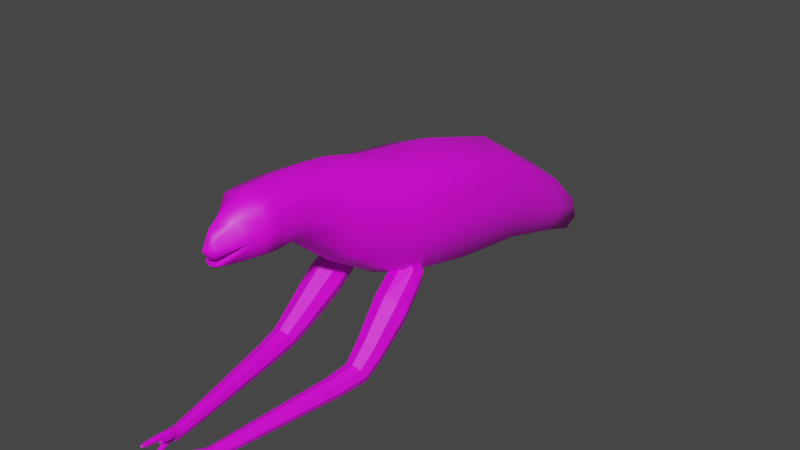 # Source: enemy.blend  (saved by Blender 3.4.6; exported with 4.5.12 LTS)
import bpy
from mathutils import Matrix  # noqa: F401  (used for matrix-valued properties, if any)

bpy.ops.wm.read_factory_settings(use_empty=True)
scene = bpy.context.scene
scene.name = 'Scene'

# ---- collections
col_collection = bpy.data.collections.new('Collection'); scene.collection.children.link(col_collection)

# ---- images (referenced by path relative to the original .blend; pixels are not part of the script)
import os
ASSET_DIR = os.environ.get("B2B_ASSET_DIR", "")  # directory of the original .blend (textures are referenced by path, not embedded)
HERE = os.path.dirname(os.path.abspath(__file__))  # packed textures are extracted next to this script under _unpacked/

def load_image(name, relpath, width, height, colorspace="sRGB"):
    """Load a texture the original file referenced (path relative to the .blend, or extracted next to this script)."""
    p = next((c for c in (os.path.join(HERE, relpath), os.path.join(ASSET_DIR, relpath)) if relpath and os.path.exists(c)), "")
    if p:
        img = bpy.data.images.load(p, check_existing=True)
        img.name = name
    else:  # same state as the original file: an image datablock whose file is absent (Cycles renders it pink)
        img = bpy.data.images.new(name, width, height)
        img.source = "FILE"
        img.filepath = "//" + (relpath or name)
    img.colorspace_settings.name = colorspace
    return img
img_face_png_001 = load_image('face.png.001', 'code/C++/OpenGL/assets/npc/fren/face.png', 1024, 1024, 'sRGB')

# ---- materials (node trees are filled in below, after node groups)
mat_material = bpy.data.materials.new('Material')
mat_material.alpha_threshold = 0.0
mat_material.use_transparent_shadow = False
mat_material.roughness = 0.5
mat_material.line_color = (0.0, 0.0, 0.0, 1.0)

# ---- material node trees
mat_material.use_nodes = True; mat_material.node_tree.nodes.clear()
_N = mat_material.node_tree.nodes; _L = mat_material.node_tree.links
n0 = _N.new('ShaderNodeOutputMaterial'); n0.name = 'Material Output'; n0.location = (300, 300)
n1 = _N.new('ShaderNodeBsdfPrincipled'); n1.name = 'Principled BSDF'; n1.location = (10, 300)
n1.distribution = 'GGX'
n1.subsurface_method = 'RANDOM_WALK_SKIN'
n1.inputs[3].default_value = 1.45
n1.inputs[27].default_value = (0.0, 0.0, 0.0, 1.0)
n1.inputs[28].default_value = 1.0
n2 = _N.new('ShaderNodeTexImage'); n2.name = 'Image Texture'; n2.location = (-280, 280)
n2.image = img_face_png_001
_L.new(n1.outputs[0], n0.inputs[0])
_L.new(n2.outputs[0], n1.inputs[0])
n0.is_active_output = True

# ---- world
world_world = bpy.data.worlds.new('World'); scene.world = world_world
world_world.use_nodes = True; world_world.node_tree.nodes.clear()
_N = world_world.node_tree.nodes; _L = world_world.node_tree.links
n0 = _N.new('ShaderNodeOutputWorld'); n0.name = 'World Output'; n0.location = (300, 300)
n1 = _N.new('ShaderNodeBackground'); n1.name = 'Background'; n1.location = (10, 300)
n1.inputs[0].default_value = (0.05088, 0.05088, 0.05088, 1.0)
_L.new(n1.outputs[0], n0.inputs[0])
n0.is_active_output = True
world_world.color = (0.05088, 0.05088, 0.05088)
world_world.use_sun_shadow = False
world_world.sun_shadow_jitter_overblur = 0.0

# ---- meshes
me_cube = bpy.data.meshes.new('Cube')
me_cube.from_pydata([(1.114, -4.226, -3.077), (1.114, -4.512, -2.474), (0.8638, -2.213, -1.464), (0.8638, -2.544, -0.7696), (1.782, -4.226, -3.077), (1.782, -4.512, -2.474), (1.633, -2.213, -1.464), (1.633, -2.544, -0.7696), (1.119, -5.685, -3.54), (1.119, -5.877, -3.08), (1.624, -5.685, -3.54), (1.624, -5.877, -3.08), (0.6726, -9.068, -3.656), (0.6726, -9.087, -3.338), (1.0, -9.068, -3.656), (1.0, -9.087, -3.338), (0.5698, -10.01, -3.667), (0.5311, -10.05, -3.366), (0.8557, -10.11, -3.377), (0.8392, -10.09, -3.704), (0.5217, -10.08, -3.517), (0.8619, -10.16, -3.542), (0.6861, -10.11, -3.712), (0.6894, -10.13, -3.348), (0.6876, -10.13, -3.531), (0.4368, -10.36, -3.401), (0.4368, -10.35, -3.28), (0.5577, -10.35, -3.28), (0.5577, -10.36, -3.401), (0.7598, -10.46, -3.677), (0.7598, -10.47, -3.797), (0.6388, -10.47, -3.797), (0.6388, -10.46, -3.677), (0.8625, -10.65, -3.352), (0.8625, -10.66, -3.473), (0.7416, -10.65, -3.352), (0.7416, -10.66, -3.473), (0.3843, -10.67, -3.292), (0.3843, -10.66, -3.22), (0.4565, -10.66, -3.22), (0.4565, -10.67, -3.292), (0.6574, -10.79, -3.787), (0.6574, -10.79, -3.858), (0.5853, -10.79, -3.858), (0.5853, -10.79, -3.787), (0.8474, -10.98, -3.359), (0.8474, -10.98, -3.431), (0.7752, -10.98, -3.359), (0.7752, -10.98, -3.431), (0.9159, -3.084, -2.238), (0.9891, -4.369, -2.775), (0.9159, -3.447, -1.476), (0.7424, -2.192, -0.9616), (1.23, -1.983, -1.402), (1.23, -2.402, -0.5215), (1.717, -2.192, -0.9616), (1.759, -3.084, -2.238), (1.759, -3.447, -1.476), (1.907, -4.369, -2.775), (1.448, -4.172, -3.19), (1.448, -4.566, -2.361), (1.024, -5.781, -3.31), (1.718, -5.781, -3.31), (1.371, -5.649, -3.627), (1.371, -5.913, -2.993), (1.202, -4.864, -3.455), (1.202, -5.101, -2.951), (1.76, -4.864, -3.455), (1.76, -5.101, -2.951), (0.6114, -9.079, -3.497), (1.061, -9.079, -3.497), (0.8363, -9.066, -3.715), (0.8363, -9.092, -3.279), (1.313, -7.367, -3.602), (0.8946, -7.367, -3.602), (0.8946, -7.473, -3.21), (1.313, -7.473, -3.21), (0.4971, -10.06, -3.449), (0.8752, -10.09, -3.619), (0.7551, -10.1, -3.737), (0.6157, -10.06, -3.33), (0.5737, -9.851, -3.388), (0.8626, -9.858, -3.389), (0.8605, -9.871, -3.676), (0.5791, -9.861, -3.671), (0.5412, -10.02, -3.598), (0.89, -10.12, -3.462), (0.6338, -10.03, -3.694), (0.7703, -10.11, -3.34), (0.5901, -10.09, -3.543), (0.7822, -10.2, -3.544), (0.6612, -10.11, -3.641), (0.6853, -10.18, -3.42), (0.4141, -10.36, -3.341), (0.4972, -10.35, -3.258), (0.4972, -10.36, -3.423), (0.5803, -10.36, -3.341), (0.4855, -10.18, -3.325), (0.6165, -10.19, -3.323), (0.6159, -10.2, -3.456), (0.4843, -10.19, -3.456), (0.7824, -10.46, -3.737), (0.6993, -10.47, -3.82), (0.6993, -10.45, -3.654), (0.6162, -10.46, -3.737), (0.6796, -10.26, -3.748), (0.6807, -10.26, -3.616), (0.8133, -10.26, -3.616), (0.8107, -10.26, -3.747), (0.8852, -10.65, -3.413), (0.8021, -10.65, -3.33), (0.8021, -10.66, -3.495), (0.719, -10.65, -3.413), (0.8628, -10.37, -3.361), (0.8637, -10.38, -3.492), (0.7313, -10.38, -3.49), (0.731, -10.37, -3.357), (0.3722, -10.69, -3.249), (0.4149, -10.68, -3.207), (0.4149, -10.69, -3.292), (0.4576, -10.69, -3.249), (0.6583, -10.81, -3.829), (0.6156, -10.82, -3.871), (0.6156, -10.81, -3.786), (0.5729, -10.81, -3.829), (0.8549, -11.0, -3.394), (0.8122, -11.0, -3.352), (0.8122, -11.0, -3.437), (0.7695, -11.0, -3.394), (0.7564, -10.87, -3.453), (0.7564, -10.87, -3.351), (0.4996, -10.55, -3.339), (0.398, -10.55, -3.339), (0.7017, -10.67, -3.841), (0.6001, -10.67, -3.841), (0.858, -10.87, -3.351), (0.858, -10.87, -3.453), (0.4996, -10.54, -3.238), (0.6001, -10.66, -3.739), (0.7017, -10.66, -3.739), (0.398, -10.54, -3.238), (0.7515, -3.247, -1.842), (1.19, -1.801, -0.6355), (1.92, -3.247, -1.842), (1.098, -4.982, -3.203), (1.336, -2.996, -2.37), (1.336, -3.498, -1.314), (1.104, -7.348, -3.675), (1.481, -4.82, -3.549), (1.481, -5.145, -2.856), (1.864, -4.982, -3.203), (0.7131, -9.892, -3.338), (0.8161, -7.42, -3.406), (1.104, -7.492, -3.137), (1.391, -7.42, -3.406), (0.5522, -10.18, -3.3), (0.9073, -9.907, -3.534), (0.7136, -9.911, -3.725), (0.5214, -9.896, -3.531), (0.6063, -10.05, -3.624), (0.6557, -10.26, -3.683), (0.8881, -10.37, -3.427), (0.6503, -10.67, -3.86), (0.5493, -10.2, -3.48), (0.6383, -10.2, -3.388), (0.4603, -10.19, -3.391), (0.4483, -10.55, -3.358), (0.8363, -10.26, -3.68), (0.7442, -10.26, -3.772), (0.7475, -10.26, -3.594), (0.7376, -10.87, -3.402), (0.7083, -10.38, -3.422), (0.7975, -10.39, -3.514), (0.7961, -10.36, -3.335), (0.4034, -10.74, -3.235), (0.6035, -10.86, -3.842), (0.814, -11.04, -3.391), (0.8769, -10.87, -3.402), (0.5179, -10.55, -3.288), (0.6503, -10.66, -3.721), (0.8073, -10.87, -3.332), (0.3787, -10.55, -3.288), (0.5807, -10.67, -3.791), (0.8073, -10.88, -3.471), (0.4483, -10.54, -3.219), (0.72, -10.67, -3.791), (1.435, -2.532, -0.9064), (1.435, -2.511, 1.99), (1.389, 2.989, -1.984), (1.389, 3.094, 0.7457), (0.6923, -6.186, 1.502), (0.6923, -6.153, 2.92), (0.8594, 7.422, -3.58), (0.8594, 7.738, -2.5), (0.2102, -8.541, 1.413), (0.1142, -8.65, 2.166), (0.0, 2.969, -2.496), (0.0, 3.114, 1.258), (1.734, 3.042, -0.6193), (1.495, 0.06107, -1.492), (1.495, 0.07693, 1.581), (1.797, -2.522, 0.5417), (0.0, -2.536, -1.449), (0.0, -2.507, 2.533), (0.8705, -6.17, 2.211), (0.0, -6.193, 1.236), (0.0, -6.147, 3.185), (0.9339, -4.457, 2.626), (0.9339, -4.512, 0.2798), (0.0, 7.702, -3.86), (0.0, 8.12, -2.675), (0.9039, 7.911, -3.268), (1.122, 5.737, -2.896), (1.122, 6.019, -1.02), (0.1805, -8.803, 1.531), (0.0, -8.632, 1.323), (0.0, -8.776, 2.47), (0.6961, -7.555, 2.87), (0.6961, -7.492, 1.506), (1.358, 5.911, -1.98), (1.879, 0.069, 0.04464), (0.0, -4.446, 3.066), (0.0, 0.0581, -2.068), (0.0, 0.07991, 2.158), (0.0, -7.59, 3.109), (1.227, -4.484, 1.453), (0.0, -4.523, -0.1601), (0.0, 8.605, -3.745), (0.0, 5.713, -3.257), (0.0, 6.108, -0.7035), (0.0, -8.819, 1.642), (0.9504, -7.544, 2.179), (0.0, -7.499, 1.248), (0.3564, -8.102, 2.554), (0.4796, -8.016, 1.459), (0.0, -8.183, 2.967), (0.7187, -7.884, 2.051), (0.0, -8.065, 1.286), (0.1805, -8.803, 1.705), (0.0, -8.819, 1.469), (1.562, 3.068, 0.06324), (1.616, -2.516, 1.266), (0.7814, -6.162, 2.565), (0.8817, 7.825, -2.884), (0.2562, -8.726, 1.971), (1.24, 5.965, -1.5), (1.687, 0.07297, 0.813), (1.081, -4.471, 2.039), (0.0, 8.363, -3.21), (0.0, -9.024, 1.978), (0.8233, -7.55, 2.524), (0.5154, -8.138, 2.248), (0.6718, -7.938, 1.879), (0.7031, -7.14, 2.917), (0.7031, -7.107, 1.466), (0.0, -7.163, 3.178), (0.944, -7.138, 2.185), (0.0, -7.114, 1.192), (0.8235, -7.139, 2.551), (0.0, -7.884, 1.565), (-1.114, -4.226, -3.077), (-1.114, -4.512, -2.474), (-0.8638, -2.213, -1.464), (-0.8638, -2.544, -0.7696), (-1.782, -4.226, -3.077), (-1.782, -4.512, -2.474), (-1.633, -2.213, -1.464), (-1.633, -2.544, -0.7696), (-1.119, -5.685, -3.54), (-1.119, -5.877, -3.08), (-1.624, -5.685, -3.54), (-1.624, -5.877, -3.08), (-0.6726, -9.068, -3.656), (-0.6726, -9.087, -3.338), (-1.0, -9.068, -3.656), (-1.0, -9.087, -3.338), (-0.5698, -10.01, -3.667), (-0.5311, -10.05, -3.366), (-0.8557, -10.11, -3.377), (-0.8392, -10.09, -3.704), (-0.5217, -10.08, -3.517), (-0.8619, -10.16, -3.542), (-0.6861, -10.11, -3.712), (-0.6894, -10.13, -3.348), (-0.6876, -10.13, -3.531), (-0.4368, -10.36, -3.401), (-0.4368, -10.35, -3.28), (-0.5577, -10.35, -3.28), (-0.5577, -10.36, -3.401), (-0.7598, -10.46, -3.677), (-0.7598, -10.47, -3.797), (-0.6388, -10.47, -3.797), (-0.6388, -10.46, -3.677), (-0.8625, -10.65, -3.352), (-0.8625, -10.66, -3.473), (-0.7416, -10.65, -3.352), (-0.7416, -10.66, -3.473), (-0.3843, -10.67, -3.292), (-0.3843, -10.66, -3.22), (-0.4565, -10.66, -3.22), (-0.4565, -10.67, -3.292), (-0.6574, -10.79, -3.787), (-0.6574, -10.79, -3.858), (-0.5853, -10.79, -3.858), (-0.5853, -10.79, -3.787), (-0.8474, -10.98, -3.359), (-0.8474, -10.98, -3.431), (-0.7752, -10.98, -3.359), (-0.7752, -10.98, -3.431), (-0.9159, -3.084, -2.238), (-0.9891, -4.369, -2.775), (-0.9159, -3.447, -1.476), (-0.7424, -2.192, -0.9616), (-1.23, -1.983, -1.402), (-1.23, -2.402, -0.5215), (-1.717, -2.192, -0.9616), (-1.759, -3.084, -2.238), (-1.759, -3.447, -1.476), (-1.907, -4.369, -2.775), (-1.448, -4.172, -3.19), (-1.448, -4.566, -2.361), (-1.024, -5.781, -3.31), (-1.718, -5.781, -3.31), (-1.371, -5.649, -3.627), (-1.371, -5.913, -2.993), (-1.202, -4.864, -3.455), (-1.202, -5.101, -2.951), (-1.76, -4.864, -3.455), (-1.76, -5.101, -2.951), (-0.6114, -9.079, -3.497), (-1.061, -9.079, -3.497), (-0.8363, -9.066, -3.715), (-0.8363, -9.092, -3.279), (-1.313, -7.367, -3.602), (-0.8946, -7.367, -3.602), (-0.8946, -7.473, -3.21), (-1.313, -7.473, -3.21), (-0.4971, -10.06, -3.449), (-0.8752, -10.09, -3.619), (-0.7551, -10.1, -3.737), (-0.6157, -10.06, -3.33), (-0.5737, -9.851, -3.388), (-0.8626, -9.858, -3.389), (-0.8605, -9.871, -3.676), (-0.5791, -9.861, -3.671), (-0.5412, -10.02, -3.598), (-0.89, -10.12, -3.462), (-0.6338, -10.03, -3.694), (-0.7703, -10.11, -3.34), (-0.5901, -10.09, -3.543), (-0.7822, -10.2, -3.544), (-0.6612, -10.11, -3.641), (-0.6853, -10.18, -3.42), (-0.4141, -10.36, -3.341), (-0.4972, -10.35, -3.258), (-0.4972, -10.36, -3.423), (-0.5803, -10.36, -3.341), (-0.4855, -10.18, -3.325), (-0.6165, -10.19, -3.323), (-0.6159, -10.2, -3.456), (-0.4843, -10.19, -3.456), (-0.7824, -10.46, -3.737), (-0.6993, -10.47, -3.82), (-0.6993, -10.45, -3.654), (-0.6162, -10.46, -3.737), (-0.6796, -10.26, -3.748), (-0.6807, -10.26, -3.616), (-0.8133, -10.26, -3.616), (-0.8107, -10.26, -3.747), (-0.8852, -10.65, -3.413), (-0.8021, -10.65, -3.33), (-0.8021, -10.66, -3.495), (-0.719, -10.65, -3.413), (-0.8628, -10.37, -3.361), (-0.8637, -10.38, -3.492), (-0.7313, -10.38, -3.49), (-0.731, -10.37, -3.357), (-0.3722, -10.69, -3.249), (-0.4149, -10.68, -3.207), (-0.4149, -10.69, -3.292), (-0.4576, -10.69, -3.249), (-0.6583, -10.81, -3.829), (-0.6156, -10.82, -3.871), (-0.6156, -10.81, -3.786), (-0.5729, -10.81, -3.829), (-0.8549, -11.0, -3.394), (-0.8122, -11.0, -3.352), (-0.8122, -11.0, -3.437), (-0.7695, -11.0, -3.394), (-0.7564, -10.87, -3.453), (-0.7564, -10.87, -3.351), (-0.4996, -10.55, -3.339), (-0.398, -10.55, -3.339), (-0.7017, -10.67, -3.841), (-0.6001, -10.67, -3.841), (-0.858, -10.87, -3.351), (-0.858, -10.87, -3.453), (-0.4996, -10.54, -3.238), (-0.6001, -10.66, -3.739), (-0.7017, -10.66, -3.739), (-0.398, -10.54, -3.238), (-0.7515, -3.247, -1.842), (-1.19, -1.801, -0.6355), (-1.92, -3.247, -1.842), (-1.098, -4.982, -3.203), (-1.336, -2.996, -2.37), (-1.336, -3.498, -1.314), (-1.104, -7.348, -3.675), (-1.481, -4.82, -3.549), (-1.481, -5.145, -2.856), (-1.864, -4.982, -3.203), (-0.7131, -9.892, -3.338), (-0.8161, -7.42, -3.406), (-1.104, -7.492, -3.137), (-1.391, -7.42, -3.406), (-0.5522, -10.18, -3.3), (-0.9073, -9.907, -3.534), (-0.7136, -9.911, -3.725), (-0.5214, -9.896, -3.531), (-0.6063, -10.05, -3.624), (-0.6557, -10.26, -3.683), (-0.8881, -10.37, -3.427), (-0.6503, -10.67, -3.86), (-0.5493, -10.2, -3.48), (-0.6383, -10.2, -3.388), (-0.4603, -10.19, -3.391), (-0.4483, -10.55, -3.358), (-0.8363, -10.26, -3.68), (-0.7442, -10.26, -3.772), (-0.7475, -10.26, -3.594), (-0.7376, -10.87, -3.402), (-0.7083, -10.38, -3.422), (-0.7975, -10.39, -3.514), (-0.7961, -10.36, -3.335), (-0.4034, -10.74, -3.235), (-0.6035, -10.86, -3.842), (-0.814, -11.04, -3.391), (-0.8769, -10.87, -3.402), (-0.5179, -10.55, -3.288), (-0.6503, -10.66, -3.721), (-0.8073, -10.87, -3.332), (-0.3787, -10.55, -3.288), (-0.5807, -10.67, -3.791), (-0.8073, -10.88, -3.471), (-0.4483, -10.54, -3.219), (-0.72, -10.67, -3.791), (-1.435, -2.532, -0.9064), (-1.435, -2.511, 1.99), (-1.389, 2.989, -1.984), (-1.389, 3.094, 0.7457), (-0.6923, -6.186, 1.502), (-0.6923, -6.153, 2.92), (-0.8594, 7.422, -3.58), (-0.8594, 7.738, -2.5), (-0.2102, -8.541, 1.413), (-0.1142, -8.65, 2.166), (-1.734, 3.042, -0.6193), (-1.495, 0.06107, -1.492), (-1.495, 0.07693, 1.581), (-1.797, -2.522, 0.5417), (-0.8705, -6.17, 2.211), (-0.9339, -4.457, 2.626), (-0.9339, -4.512, 0.2798), (-0.9039, 7.911, -3.268), (-1.122, 5.737, -2.896), (-1.122, 6.019, -1.02), (-0.1805, -8.803, 1.531), (-0.6961, -7.555, 2.87), (-0.6961, -7.492, 1.506), (-1.358, 5.911, -1.98), (-1.879, 0.069, 0.04464), (-1.227, -4.484, 1.453), (-0.9504, -7.544, 2.179), (-0.3564, -8.102, 2.554), (-0.4796, -8.016, 1.459), (-0.7187, -7.884, 2.051), (-0.1805, -8.803, 1.705), (-1.562, 3.068, 0.06324), (-1.616, -2.516, 1.266), (-0.7814, -6.162, 2.565), (-0.8817, 7.825, -2.884), (-0.2562, -8.726, 1.971), (-1.24, 5.965, -1.5), (-1.687, 0.07297, 0.813), (-1.081, -4.471, 2.039), (-0.8233, -7.55, 2.524), (-0.5154, -8.138, 2.248), (-0.6718, -7.938, 1.879), (-0.7031, -7.14, 2.917), (-0.7031, -7.107, 1.466), (-0.944, -7.138, 2.185), (-0.8235, -7.139, 2.551)], [], [(50, 49, 0), (1, 141, 50), (141, 3, 52), (141, 2, 49), (52, 53, 2), (52, 54, 142), (54, 55, 142), (53, 55, 6), (6, 143, 56), (7, 143, 55), (143, 5, 58), (56, 58, 4), (50, 66, 1), (0, 144, 50), (144, 8, 61), (66, 61, 9), (2, 145, 49), (6, 145, 53), (56, 59, 145), (145, 0, 49), (7, 146, 57), (3, 146, 54), (51, 60, 146), (57, 60, 5), (8, 147, 74), (63, 73, 147), (147, 14, 71), (74, 71, 12), (59, 65, 0), (59, 67, 148), (148, 10, 63), (65, 63, 8), (5, 149, 68), (1, 149, 60), (66, 64, 149), (149, 11, 68), (4, 150, 67), (58, 68, 150), (68, 62, 150), (150, 10, 67), (72, 82, 15), (13, 151, 72), (80, 81, 17), (88, 80, 23), (18, 151, 88), (9, 152, 75), (61, 74, 152), (152, 12, 69), (75, 69, 13), (64, 76, 11), (9, 153, 64), (75, 72, 153), (153, 15, 76), (62, 73, 10), (11, 154, 62), (76, 70, 154), (154, 14, 73), (80, 98, 23), (17, 155, 80), (97, 94, 155), (155, 27, 98), (70, 83, 14), (82, 70, 15), (18, 156, 82), (78, 86, 21), (83, 78, 19), (71, 84, 12), (83, 71, 14), (19, 157, 83), (87, 79, 22), (16, 157, 87), (69, 81, 13), (84, 69, 12), (85, 84, 16), (20, 158, 85), (17, 158, 77), (91, 87, 22), (91, 89, 159), (89, 85, 159), (159, 16, 87), (91, 106, 24), (22, 160, 91), (105, 104, 160), (160, 32, 106), (21, 161, 114), (86, 113, 161), (161, 33, 109), (114, 109, 34), (31, 162, 134), (102, 133, 162), (162, 42, 122), (162, 43, 134), (20, 163, 100), (89, 99, 163), (163, 28, 95), (100, 95, 25), (92, 99, 24), (23, 164, 92), (98, 96, 164), (164, 28, 99), (17, 165, 97), (77, 100, 165), (165, 25, 93), (97, 93, 26), (25, 166, 132), (95, 131, 166), (166, 40, 119), (166, 37, 132), (19, 167, 108), (78, 107, 167), (167, 29, 101), (108, 101, 30), (22, 168, 105), (79, 108, 168), (168, 30, 102), (105, 102, 31), (90, 107, 21), (24, 169, 90), (106, 103, 169), (169, 29, 107), (112, 130, 35), (36, 170, 112), (170, 48, 128), (170, 47, 130), (92, 116, 23), (92, 115, 171), (115, 112, 171), (171, 35, 116), (90, 115, 24), (90, 114, 172), (172, 34, 111), (172, 36, 115), (18, 173, 113), (23, 173, 88), (116, 110, 173), (113, 110, 33), (120, 119, 40), (120, 118, 174), (118, 117, 174), (119, 117, 37), (121, 122, 42), (121, 123, 175), (123, 124, 175), (122, 124, 43), (125, 127, 46), (125, 126, 176), (126, 128, 176), (127, 128, 48), (34, 177, 136), (109, 135, 177), (177, 45, 125), (177, 46, 136), (96, 131, 28), (27, 178, 96), (178, 39, 120), (178, 40, 131), (103, 139, 29), (32, 179, 103), (179, 44, 123), (179, 41, 139), (33, 180, 135), (110, 130, 180), (180, 47, 126), (180, 45, 135), (26, 181, 140), (93, 132, 181), (181, 37, 117), (181, 38, 140), (104, 138, 32), (31, 182, 104), (182, 43, 124), (182, 44, 138), (111, 129, 36), (111, 136, 183), (183, 46, 127), (183, 48, 129), (94, 137, 27), (26, 184, 94), (184, 38, 118), (184, 39, 137), (30, 185, 133), (101, 139, 185), (185, 41, 121), (185, 42, 133), (198, 245, 240), (188, 219, 198), (219, 192, 211), (219, 243, 245), (198, 199, 188), (189, 246, 240), (200, 241, 246), (220, 186, 199), (203, 207, 187), (221, 191, 207), (188, 222, 196), (199, 202, 222), (197, 200, 189), (223, 187, 200), (255, 217, 253), (233, 216, 195), (201, 208, 186), (187, 247, 241), (207, 242, 247), (225, 190, 208), (186, 226, 202), (208, 205, 226), (210, 243, 248), (209, 211, 192), (196, 212, 188), (228, 192, 212), (189, 229, 197), (229, 193, 210), (214, 215, 194), (195, 249, 244), (256, 218, 254), (258, 217, 250), (251, 195, 244), (252, 214, 194), (254, 232, 257), (237, 194, 215), (232, 234, 237), (252, 218, 236), (250, 233, 251), (224, 233, 217), (250, 236, 231), (236, 244, 238), (256, 250, 231), (238, 249, 230), (248, 211, 227), (247, 204, 225), (241, 225, 201), (246, 201, 220), (240, 220, 198), (245, 193, 213), (240, 213, 189), (204, 258, 256), (205, 254, 257), (242, 253, 258), (190, 256, 254), (206, 253, 191), (236, 259, 214), (239, 214, 259), (236, 238, 259), (230, 259, 238), (309, 310, 260), (401, 261, 310), (401, 263, 311), (262, 401, 309), (313, 312, 262), (312, 314, 263), (315, 314, 402), (313, 315, 402), (266, 403, 315), (403, 267, 315), (403, 265, 317), (316, 318, 403), (326, 310, 261), (404, 260, 310), (404, 268, 325), (326, 321, 404), (262, 405, 313), (405, 266, 313), (319, 316, 405), (260, 405, 309), (267, 406, 314), (406, 263, 314), (320, 311, 406), (317, 320, 406), (268, 407, 323), (323, 333, 270), (407, 274, 333), (334, 331, 407), (325, 319, 260), (319, 327, 264), (408, 270, 327), (325, 323, 408), (265, 409, 320), (409, 261, 320), (324, 326, 409), (271, 409, 328), (264, 410, 318), (318, 328, 265), (322, 328, 410), (270, 410, 327), (342, 332, 275), (273, 411, 341), (341, 340, 277), (340, 348, 283), (278, 411, 342), (269, 412, 321), (321, 334, 268), (412, 272, 334), (335, 329, 412), (336, 324, 271), (413, 269, 324), (332, 335, 413), (275, 413, 336), (333, 322, 270), (414, 271, 322), (330, 336, 414), (274, 414, 333), (358, 340, 283), (415, 277, 340), (354, 357, 415), (287, 415, 358), (343, 330, 274), (330, 342, 275), (278, 416, 346), (346, 338, 281), (338, 343, 279), (344, 331, 272), (331, 343, 274), (279, 417, 339), (339, 347, 282), (276, 417, 344), (341, 329, 273), (329, 344, 272), (344, 345, 276), (280, 418, 337), (277, 418, 341), (347, 351, 282), (351, 349, 284), (345, 349, 419), (276, 419, 347), (366, 351, 284), (420, 282, 351), (364, 365, 420), (292, 420, 366), (281, 421, 346), (346, 373, 278), (421, 293, 373), (374, 369, 421), (291, 422, 362), (362, 393, 290), (422, 302, 393), (303, 422, 394), (280, 423, 349), (349, 359, 284), (423, 288, 359), (360, 355, 423), (359, 352, 284), (424, 283, 352), (356, 358, 424), (288, 424, 359), (277, 425, 337), (337, 360, 280), (425, 285, 360), (357, 353, 425), (285, 426, 355), (355, 391, 288), (426, 300, 391), (297, 426, 392), (279, 427, 338), (338, 367, 281), (427, 289, 367), (368, 361, 427), (282, 428, 339), (339, 368, 279), (428, 290, 368), (365, 362, 428), (367, 350, 281), (429, 284, 350), (363, 366, 429), (289, 429, 367), (390, 372, 295), (430, 296, 372), (430, 308, 389), (307, 430, 390), (376, 352, 283), (352, 375, 284), (372, 375, 431), (295, 431, 376), (375, 350, 284), (350, 374, 281), (432, 294, 374), (296, 432, 375), (278, 433, 348), (433, 283, 348), (370, 376, 433), (373, 370, 433), (379, 380, 300), (380, 378, 299), (377, 378, 434), (379, 377, 434), (382, 381, 302), (381, 383, 301), (384, 383, 435), (382, 384, 435), (387, 385, 306), (385, 386, 305), (388, 386, 436), (387, 388, 436), (294, 437, 369), (369, 395, 293), (437, 305, 395), (306, 437, 396), (391, 356, 288), (438, 287, 356), (438, 299, 397), (300, 438, 391), (399, 363, 289), (439, 292, 363), (439, 304, 398), (301, 439, 399), (293, 440, 370), (370, 390, 295), (440, 307, 390), (305, 440, 395), (286, 441, 353), (353, 392, 285), (441, 297, 392), (298, 441, 400), (398, 364, 292), (442, 291, 364), (442, 303, 394), (304, 442, 398), (389, 371, 296), (371, 396, 294), (443, 306, 396), (308, 443, 389), (397, 354, 287), (444, 286, 354), (444, 298, 400), (299, 444, 397), (290, 445, 361), (361, 399, 289), (445, 301, 399), (302, 445, 393), (482, 456, 477), (469, 448, 456), (469, 452, 464), (480, 469, 482), (457, 456, 448), (483, 449, 477), (478, 458, 483), (446, 470, 457), (461, 203, 447), (451, 221, 461), (222, 448, 196), (202, 457, 222), (458, 197, 449), (447, 223, 458), (467, 255, 488), (473, 216, 235), (462, 459, 446), (484, 447, 478), (479, 461, 484), (450, 471, 462), (226, 446, 202), (205, 462, 226), (480, 210, 248), (209, 463, 227), (464, 196, 448), (452, 228, 464), (229, 449, 197), (229, 453, 465), (215, 466, 454), (249, 455, 481), (468, 490, 489), (491, 467, 488), (486, 455, 473), (466, 475, 487), (232, 489, 257), (237, 454, 474), (232, 474, 468), (475, 468, 487), (485, 473, 467), (473, 224, 467), (475, 485, 472), (475, 481, 486), (490, 485, 491), (476, 249, 481), (463, 248, 227), (460, 484, 471), (471, 478, 459), (459, 483, 470), (470, 477, 456), (453, 482, 465), (465, 477, 449), (460, 491, 479), (205, 489, 450), (479, 488, 451), (450, 490, 460), (488, 206, 451), (475, 466, 259), (239, 259, 466), (475, 259, 476), (230, 476, 259), (50, 141, 49), (1, 51, 141), (141, 51, 3), (141, 52, 2), (52, 142, 53), (52, 3, 54), (54, 7, 55), (53, 142, 55), (6, 55, 143), (7, 57, 143), (143, 57, 5), (56, 143, 58), (50, 144, 66), (0, 65, 144), (144, 65, 8), (66, 144, 61), (2, 53, 145), (6, 56, 145), (56, 4, 59), (145, 59, 0), (7, 54, 146), (3, 51, 146), (51, 1, 60), (57, 146, 60), (8, 63, 147), (63, 10, 73), (147, 73, 14), (74, 147, 71), (59, 148, 65), (59, 4, 67), (148, 67, 10), (65, 148, 63), (5, 60, 149), (1, 66, 149), (66, 9, 64), (149, 64, 11), (4, 58, 150), (58, 5, 68), (68, 11, 62), (150, 62, 10), (72, 151, 82), (13, 81, 151), (80, 151, 81), (88, 151, 80), (18, 82, 151), (9, 61, 152), (61, 8, 74), (152, 74, 12), (75, 152, 69), (64, 153, 76), (9, 75, 153), (75, 13, 72), (153, 72, 15), (62, 154, 73), (11, 76, 154), (76, 15, 70), (154, 70, 14), (80, 155, 98), (17, 97, 155), (97, 26, 94), (155, 94, 27), (70, 156, 83), (82, 156, 70), (18, 86, 156), (78, 156, 86), (83, 156, 78), (71, 157, 84), (83, 157, 71), (19, 79, 157), (87, 157, 79), (16, 84, 157), (69, 158, 81), (84, 158, 69), (85, 158, 84), (20, 77, 158), (17, 81, 158), (91, 159, 87), (91, 24, 89), (89, 20, 85), (159, 85, 16), (91, 160, 106), (22, 105, 160), (105, 31, 104), (160, 104, 32), (21, 86, 161), (86, 18, 113), (161, 113, 33), (114, 161, 109), (31, 102, 162), (102, 30, 133), (162, 133, 42), (162, 122, 43), (20, 89, 163), (89, 24, 99), (163, 99, 28), (100, 163, 95), (92, 164, 99), (23, 98, 164), (98, 27, 96), (164, 96, 28), (17, 77, 165), (77, 20, 100), (165, 100, 25), (97, 165, 93), (25, 95, 166), (95, 28, 131), (166, 131, 40), (166, 119, 37), (19, 78, 167), (78, 21, 107), (167, 107, 29), (108, 167, 101), (22, 79, 168), (79, 19, 108), (168, 108, 30), (105, 168, 102), (90, 169, 107), (24, 106, 169), (106, 32, 103), (169, 103, 29), (112, 170, 130), (36, 129, 170), (170, 129, 48), (170, 128, 47), (92, 171, 116), (92, 24, 115), (115, 36, 112), (171, 112, 35), (90, 172, 115), (90, 21, 114), (172, 114, 34), (172, 111, 36), (18, 88, 173), (23, 116, 173), (116, 35, 110), (113, 173, 110), (120, 174, 119), (120, 39, 118), (118, 38, 117), (119, 174, 117), (121, 175, 122), (121, 41, 123), (123, 44, 124), (122, 175, 124), (125, 176, 127), (125, 45, 126), (126, 47, 128), (127, 176, 128), (34, 109, 177), (109, 33, 135), (177, 135, 45), (177, 125, 46), (96, 178, 131), (27, 137, 178), (178, 137, 39), (178, 120, 40), (103, 179, 139), (32, 138, 179), (179, 138, 44), (179, 123, 41), (33, 110, 180), (110, 35, 130), (180, 130, 47), (180, 126, 45), (26, 93, 181), (93, 25, 132), (181, 132, 37), (181, 117, 38), (104, 182, 138), (31, 134, 182), (182, 134, 43), (182, 124, 44), (111, 183, 129), (111, 34, 136), (183, 136, 46), (183, 127, 48), (94, 184, 137), (26, 140, 184), (184, 140, 38), (184, 118, 39), (30, 101, 185), (101, 29, 139), (185, 139, 41), (185, 121, 42), (198, 219, 245), (188, 212, 219), (219, 212, 192), (219, 211, 243), (198, 220, 199), (189, 200, 246), (200, 187, 241), (220, 201, 186), (203, 221, 207), (221, 206, 191), (188, 199, 222), (199, 186, 202), (197, 223, 200), (223, 203, 187), (255, 224, 217), (233, 235, 216), (201, 225, 208), (187, 207, 247), (207, 191, 242), (225, 204, 190), (186, 208, 226), (208, 190, 205), (210, 193, 243), (209, 227, 211), (196, 228, 212), (228, 209, 192), (189, 213, 229), (229, 213, 193), (214, 239, 215), (195, 216, 249), (256, 231, 218), (258, 253, 217), (251, 233, 195), (194, 234, 252), (252, 236, 214), (254, 218, 232), (237, 234, 194), (232, 218, 234), (234, 218, 252), (218, 231, 236), (250, 217, 233), (224, 235, 233), (250, 251, 236), (236, 251, 244), (256, 258, 250), (238, 244, 249), (248, 243, 211), (247, 242, 204), (241, 247, 225), (246, 241, 201), (240, 246, 220), (245, 243, 193), (240, 245, 213), (204, 242, 258), (205, 190, 254), (242, 191, 253), (190, 204, 256), (206, 255, 253), (309, 401, 310), (401, 311, 261), (401, 312, 263), (262, 312, 401), (313, 402, 312), (312, 402, 314), (315, 267, 314), (313, 266, 315), (266, 316, 403), (403, 317, 267), (403, 318, 265), (316, 264, 318), (326, 404, 310), (404, 325, 260), (404, 321, 268), (326, 269, 321), (262, 309, 405), (405, 316, 266), (319, 264, 316), (260, 319, 405), (267, 317, 406), (406, 311, 263), (320, 261, 311), (317, 265, 320), (268, 334, 407), (323, 407, 333), (407, 331, 274), (334, 272, 331), (325, 408, 319), (319, 408, 327), (408, 323, 270), (325, 268, 323), (265, 328, 409), (409, 326, 261), (324, 269, 326), (271, 324, 409), (264, 327, 410), (318, 410, 328), (322, 271, 328), (270, 322, 410), (342, 411, 332), (273, 332, 411), (341, 411, 340), (340, 411, 348), (278, 348, 411), (269, 335, 412), (321, 412, 334), (412, 329, 272), (335, 273, 329), (336, 413, 324), (413, 335, 269), (332, 273, 335), (275, 332, 413), (333, 414, 322), (414, 336, 271), (330, 275, 336), (274, 330, 414), (358, 415, 340), (415, 357, 277), (354, 286, 357), (287, 354, 415), (343, 416, 330), (330, 416, 342), (278, 342, 416), (346, 416, 338), (338, 416, 343), (344, 417, 331), (331, 417, 343), (279, 343, 417), (339, 417, 347), (276, 347, 417), (341, 418, 329), (329, 418, 344), (344, 418, 345), (280, 345, 418), (277, 337, 418), (347, 419, 351), (351, 419, 349), (345, 280, 349), (276, 345, 419), (366, 420, 351), (420, 365, 282), (364, 291, 365), (292, 364, 420), (281, 374, 421), (346, 421, 373), (421, 369, 293), (374, 294, 369), (291, 394, 422), (362, 422, 393), (422, 382, 302), (303, 382, 422), (280, 360, 423), (349, 423, 359), (423, 355, 288), (360, 285, 355), (359, 424, 352), (424, 358, 283), (356, 287, 358), (288, 356, 424), (277, 357, 425), (337, 425, 360), (425, 353, 285), (357, 286, 353), (285, 392, 426), (355, 426, 391), (426, 379, 300), (297, 379, 426), (279, 368, 427), (338, 427, 367), (427, 361, 289), (368, 290, 361), (282, 365, 428), (339, 428, 368), (428, 362, 290), (365, 291, 362), (367, 429, 350), (429, 366, 284), (363, 292, 366), (289, 363, 429), (390, 430, 372), (430, 389, 296), (430, 388, 308), (307, 388, 430), (376, 431, 352), (352, 431, 375), (372, 296, 375), (295, 372, 431), (375, 432, 350), (350, 432, 374), (432, 371, 294), (296, 371, 432), (278, 373, 433), (433, 376, 283), (370, 295, 376), (373, 293, 370), (379, 434, 380), (380, 434, 378), (377, 298, 378), (379, 297, 377), (382, 435, 381), (381, 435, 383), (384, 304, 383), (382, 303, 384), (387, 436, 385), (385, 436, 386), (388, 307, 386), (387, 308, 388), (294, 396, 437), (369, 437, 395), (437, 385, 305), (306, 385, 437), (391, 438, 356), (438, 397, 287), (438, 380, 299), (300, 380, 438), (399, 439, 363), (439, 398, 292), (439, 383, 304), (301, 383, 439), (293, 395, 440), (370, 440, 390), (440, 386, 307), (305, 386, 440), (286, 400, 441), (353, 441, 392), (441, 377, 297), (298, 377, 441), (398, 442, 364), (442, 394, 291), (442, 384, 303), (304, 384, 442), (389, 443, 371), (371, 443, 396), (443, 387, 306), (308, 387, 443), (397, 444, 354), (444, 400, 286), (444, 378, 298), (299, 378, 444), (290, 393, 445), (361, 445, 399), (445, 381, 301), (302, 381, 445), (482, 469, 456), (469, 464, 448), (469, 463, 452), (480, 463, 469), (457, 470, 456), (483, 458, 449), (478, 447, 458), (446, 459, 470), (461, 221, 203), (451, 206, 221), (222, 457, 448), (202, 446, 457), (458, 223, 197), (447, 203, 223), (467, 224, 255), (473, 455, 216), (462, 471, 459), (484, 461, 447), (479, 451, 461), (450, 460, 471), (226, 462, 446), (205, 450, 462), (480, 453, 210), (209, 452, 463), (464, 228, 196), (452, 209, 228), (229, 465, 449), (229, 210, 453), (215, 239, 466), (249, 216, 455), (468, 472, 490), (491, 485, 467), (486, 481, 455), (487, 474, 454), (454, 466, 487), (232, 468, 489), (237, 215, 454), (232, 237, 474), (472, 468, 475), (468, 474, 487), (485, 486, 473), (473, 235, 224), (475, 486, 485), (475, 476, 481), (490, 472, 485), (476, 230, 249), (463, 480, 248), (460, 479, 484), (471, 484, 478), (459, 478, 483), (470, 483, 477), (453, 480, 482), (465, 482, 477), (460, 490, 491), (205, 257, 489), (479, 491, 488), (450, 489, 490), (488, 255, 206)])
me_cube.polygons.foreach_set('use_smooth', [0, 0, 0, 0, 0, 0, 0, 0, 0, 0, 0, 0, 0, 0, 0, 0, 0, 0, 0, 0, 0, 0, 0, 0, 0, 0, 0, 0, 0, 0, 0, 0, 0, 0, 0, 0, 0, 0, 0, 0, 0, 0, 0, 0, 0, 0, 0, 0, 0, 0, 0, 0, 0, 0, 0, 0, 0, 0, 0, 0, 0, 0, 0, 0, 0, 0, 0, 0, 0, 0, 0, 0, 0, 0, 0, 0, 0, 0, 0, 0, 0, 0, 0, 0, 0, 0, 0, 0, 0, 0, 0, 0, 0, 0, 0, 0, 0, 0, 0, 0, 0, 0, 0, 0, 0, 0, 0, 0, 0, 0, 0, 0, 0, 0, 0, 0, 0, 0, 0, 0, 0, 0, 0, 0, 0, 0, 0, 0, 0, 0, 0, 0, 0, 0, 0, 0, 0, 0, 0, 0, 0, 0, 0, 0, 0, 0, 0, 0, 0, 0, 0, 0, 0, 0, 0, 0, 0, 0, 0, 0, 0, 0, 0, 0, 0, 0, 0, 0, 0, 0, 0, 0, 0, 0, 0, 0, 0, 0, 0, 0, 0, 0, 0, 0, 1, 1, 1, 1, 1, 1, 1, 1, 1, 1, 1, 1, 1, 1, 1, 1, 1, 1, 1, 1, 1, 1, 1, 1, 1, 1, 1, 1, 1, 1, 1, 1, 1, 1, 1, 1, 1, 1, 1, 1, 1, 1, 1, 1, 1, 1, 1, 1, 1, 1, 1, 1, 1, 1, 1, 1, 1, 1, 1, 1, 0, 0, 0, 0, 0, 0, 0, 0, 0, 0, 0, 0, 0, 0, 0, 0, 0, 0, 0, 0, 0, 0, 0, 0, 0, 0, 0, 0, 0, 0, 0, 0, 0, 0, 0, 0, 0, 0, 0, 0, 0, 0, 0, 0, 0, 0, 0, 0, 0, 0, 0, 0, 0, 0, 0, 0, 0, 0, 0, 0, 0, 0, 0, 0, 0, 0, 0, 0, 0, 0, 0, 0, 0, 0, 0, 0, 0, 0, 0, 0, 0, 0, 0, 0, 0, 0, 0, 0, 0, 0, 0, 0, 0, 0, 0, 0, 0, 0, 0, 0, 0, 0, 0, 0, 0, 0, 0, 0, 0, 0, 0, 0, 0, 0, 0, 0, 0, 0, 0, 0, 0, 0, 0, 0, 0, 0, 0, 0, 0, 0, 0, 0, 0, 0, 0, 0, 0, 0, 0, 0, 0, 0, 0, 0, 0, 0, 0, 0, 0, 0, 0, 0, 0, 0, 0, 0, 0, 0, 0, 0, 0, 0, 0, 0, 0, 0, 0, 0, 0, 0, 0, 0, 0, 0, 0, 0, 0, 0, 0, 0, 0, 0, 0, 0, 1, 1, 1, 1, 1, 1, 1, 1, 1, 1, 1, 1, 1, 1, 1, 1, 1, 1, 1, 1, 1, 1, 1, 1, 1, 1, 1, 1, 1, 1, 1, 1, 1, 1, 1, 1, 1, 1, 1, 1, 1, 1, 1, 1, 1, 1, 1, 1, 1, 1, 1, 1, 1, 1, 1, 1, 1, 1, 1, 1, 0, 0, 0, 0, 0, 0, 0, 0, 0, 0, 0, 0, 0, 0, 0, 0, 0, 0, 0, 0, 0, 0, 0, 0, 0, 0, 0, 0, 0, 0, 0, 0, 0, 0, 0, 0, 0, 0, 0, 0, 0, 0, 0, 0, 0, 0, 0, 0, 0, 0, 0, 0, 0, 0, 0, 0, 0, 0, 0, 0, 0, 0, 0, 0, 0, 0, 0, 0, 0, 0, 0, 0, 0, 0, 0, 0, 0, 0, 0, 0, 0, 0, 0, 0, 0, 0, 0, 0, 0, 0, 0, 0, 0, 0, 0, 0, 0, 0, 0, 0, 0, 0, 0, 0, 0, 0, 0, 0, 0, 0, 0, 0, 0, 0, 0, 0, 0, 0, 0, 0, 0, 0, 0, 0, 0, 0, 0, 0, 0, 0, 0, 0, 0, 0, 0, 0, 0, 0, 0, 0, 0, 0, 0, 0, 0, 0, 0, 0, 0, 0, 0, 0, 0, 0, 0, 0, 0, 0, 0, 0, 0, 0, 0, 0, 0, 0, 0, 0, 0, 0, 0, 0, 0, 0, 0, 0, 0, 0, 0, 0, 0, 0, 0, 0, 1, 1, 1, 1, 1, 1, 1, 1, 1, 1, 1, 1, 1, 1, 1, 1, 1, 1, 1, 1, 1, 1, 1, 1, 1, 1, 1, 1, 1, 1, 1, 1, 1, 1, 1, 1, 1, 1, 1, 1, 1, 1, 1, 1, 1, 1, 1, 1, 1, 1, 1, 1, 1, 1, 1, 1, 1, 1, 0, 0, 0, 0, 0, 0, 0, 0, 0, 0, 0, 0, 0, 0, 0, 0, 0, 0, 0, 0, 0, 0, 0, 0, 0, 0, 0, 0, 0, 0, 0, 0, 0, 0, 0, 0, 0, 0, 0, 0, 0, 0, 0, 0, 0, 0, 0, 0, 0, 0, 0, 0, 0, 0, 0, 0, 0, 0, 0, 0, 0, 0, 0, 0, 0, 0, 0, 0, 0, 0, 0, 0, 0, 0, 0, 0, 0, 0, 0, 0, 0, 0, 0, 0, 0, 0, 0, 0, 0, 0, 0, 0, 0, 0, 0, 0, 0, 0, 0, 0, 0, 0, 0, 0, 0, 0, 0, 0, 0, 0, 0, 0, 0, 0, 0, 0, 0, 0, 0, 0, 0, 0, 0, 0, 0, 0, 0, 0, 0, 0, 0, 0, 0, 0, 0, 0, 0, 0, 0, 0, 0, 0, 0, 0, 0, 0, 0, 0, 0, 0, 0, 0, 0, 0, 0, 0, 0, 0, 0, 0, 0, 0, 0, 0, 0, 0, 0, 0, 0, 0, 0, 0, 0, 0, 0, 0, 0, 0, 0, 0, 0, 0, 0, 0, 1, 1, 1, 1, 1, 1, 1, 1, 1, 1, 1, 1, 1, 1, 1, 1, 1, 1, 1, 1, 1, 1, 1, 1, 1, 1, 1, 1, 1, 1, 1, 1, 1, 1, 1, 1, 1, 1, 1, 1, 1, 1, 1, 1, 1, 1, 1, 1, 1, 1, 1, 1, 1, 1, 1, 1, 1, 1])
_uv = me_cube.uv_layers.new(name='UVMap')
_uv.uv.foreach_set('vector', [0.5, 0.03472, 0.375, 0.125, 0.375, 0.0, 0.625, 0.0, 0.5, 0.1285, 0.5, 0.03472, 0.5, 0.1285, 0.625, 0.25, 0.5, 0.25, 0.5, 0.1285, 0.375, 0.25, 0.375, 0.125, 0.5, 0.25, 0.375, 0.375, 0.375, 0.25, 0.5, 0.25, 0.625, 0.375, 0.5, 0.375, 0.625, 0.375, 0.5, 0.5, 0.5, 0.375, 0.375, 0.375, 0.5, 0.5, 0.375, 0.5, 0.375, 0.5, 0.5, 0.6198, 0.375, 0.6198, 0.625, 0.5, 0.5, 0.6198, 0.5, 0.5, 0.5, 0.6198, 0.625, 0.7083, 0.5, 0.7083, 0.375, 0.6198, 0.5, 0.7083, 0.375, 0.7083, 0.5, 0.03472, 0.625, 0.0, 0.625, 0.0, 0.375, 0.0, 0.5, 0.003472, 0.5, 0.03472, 0.5, 0.003472, 0.375, 0.0, 0.5, 0.0, 0.625, 0.0, 0.5, 0.0, 0.625, 0.0, 0.125, 0.5, 0.25, 0.6207, 0.125, 0.625, 0.375, 0.5, 0.25, 0.6207, 0.25, 0.5, 0.375, 0.6198, 0.25, 0.7118, 0.25, 0.6207, 0.25, 0.6207, 0.125, 0.75, 0.125, 0.625, 0.625, 0.5, 0.75, 0.6207, 0.625, 0.6198, 0.875, 0.5, 0.75, 0.6207, 0.75, 0.5, 0.875, 0.625, 0.75, 0.7118, 0.75, 0.6207, 0.625, 0.6198, 0.75, 0.7118, 0.625, 0.7083, 0.125, 0.75, 0.25, 0.75, 0.125, 0.75, 0.25, 0.75, 0.375, 0.75, 0.25, 0.75, 0.25, 0.75, 0.375, 0.75, 0.25, 0.75, 0.125, 0.75, 0.25, 0.75, 0.125, 0.75, 0.25, 0.7118, 0.125, 0.75, 0.125, 0.75, 0.25, 0.7118, 0.375, 0.7448, 0.25, 0.7457, 0.25, 0.7457, 0.375, 0.75, 0.25, 0.75, 0.125, 0.75, 0.25, 0.75, 0.125, 0.75, 0.625, 0.7083, 0.75, 0.7457, 0.625, 0.7448, 0.875, 0.75, 0.75, 0.7457, 0.75, 0.7118, 0.875, 0.75, 0.75, 0.75, 0.75, 0.7457, 0.75, 0.7457, 0.625, 0.75, 0.625, 0.7448, 0.375, 0.7083, 0.5, 0.7448, 0.375, 0.7448, 0.5, 0.7083, 0.625, 0.7448, 0.5, 0.7448, 0.625, 0.7448, 0.5, 0.75, 0.5, 0.7448, 0.5, 0.7448, 0.375, 0.75, 0.375, 0.7448, 0.75, 0.75, 0.625, 0.75, 0.625, 0.75, 0.875, 0.75, 0.75, 0.75, 0.75, 0.75, 0.7973, 0.75, 0.875, 0.75, 0.875, 0.75, 0.7027, 0.75, 0.7973, 0.75, 0.75, 0.75, 0.625, 0.75, 0.75, 0.75, 0.7027, 0.75, 0.625, 0.0, 0.5, 0.0, 0.625, 0.0, 0.5, 0.0, 0.375, 0.0, 0.5, 0.0, 0.5, 0.0, 0.375, 0.0, 0.5, 0.0, 0.625, 0.0, 0.5, 0.0, 0.625, 0.0, 0.75, 0.75, 0.625, 0.75, 0.625, 0.75, 0.875, 0.75, 0.75, 0.75, 0.75, 0.75, 0.875, 0.75, 0.75, 0.75, 0.75, 0.75, 0.75, 0.75, 0.625, 0.75, 0.625, 0.75, 0.5, 0.75, 0.375, 0.75, 0.375, 0.75, 0.625, 0.75, 0.5, 0.75, 0.5, 0.75, 0.625, 0.75, 0.5, 0.75, 0.5, 0.75, 0.5, 0.75, 0.375, 0.75, 0.375, 0.75, 0.7973, 0.75, 0.75, 0.75, 0.75, 0.75, 0.875, 0.75, 0.8108, 0.75, 0.7973, 0.75, 0.875, 0.75, 0.8125, 0.75, 0.8108, 0.75, 0.8108, 0.75, 0.75, 0.75, 0.75, 0.75, 0.5, 0.75, 0.375, 0.75, 0.375, 0.75, 0.625, 0.75, 0.5, 0.75, 0.625, 0.75, 0.625, 0.75, 0.5, 0.7502, 0.625, 0.75, 0.4523, 0.7515, 0.5477, 0.7515, 0.5, 0.765, 0.375, 0.75, 0.4523, 0.7515, 0.375, 0.75, 0.25, 0.75, 0.125, 0.75, 0.125, 0.75, 0.375, 0.75, 0.25, 0.75, 0.375, 0.75, 0.375, 0.75, 0.2488, 0.75, 0.375, 0.75, 0.1875, 0.75, 0.2969, 0.75, 0.25, 0.75, 0.125, 0.75, 0.2488, 0.75, 0.1875, 0.75, 0.5, 0.0, 0.625, 0.0, 0.625, 0.0, 0.375, 0.0, 0.5, 0.0, 0.375, 0.0, 0.4375, 0.0, 0.375, 0.0, 0.375, 0.0, 0.5, 0.0, 0.4988, 0.0, 0.4375, 0.0, 0.625, 0.0, 0.4988, 0.0, 0.5469, 0.0, 0.4366, 0.8919, 0.375, 0.9375, 0.375, 0.875, 0.4366, 0.8919, 0.4831, 0.9384, 0.4358, 0.9392, 0.4831, 0.9384, 0.4375, 1.0, 0.4358, 0.9392, 0.4358, 0.9392, 0.375, 1.0, 0.375, 0.9375, 0.4366, 0.8919, 0.4809, 0.8563, 0.5, 0.875, 0.375, 0.875, 0.4353, 0.8746, 0.4366, 0.8919, 0.375, 0.875, 0.4349, 0.8724, 0.4353, 0.8746, 0.4353, 0.8746, 0.4792, 0.8542, 0.4809, 0.8563, 0.5, 0.765, 0.5629, 0.7524, 0.5187, 0.7702, 0.5477, 0.7515, 0.625, 0.75, 0.5629, 0.7524, 0.5629, 0.7524, 0.625, 0.75, 0.5651, 0.7526, 0.5187, 0.7702, 0.5651, 0.7526, 0.5208, 0.7708, 0.25, 0.75, 0.3125, 0.75, 0.25, 0.75, 0.3125, 0.75, 0.375, 0.7504, 0.3125, 0.75, 0.3125, 0.75, 0.375, 0.75, 0.3125, 0.75, 0.3125, 0.75, 0.25, 0.75, 0.25, 0.75, 0.5, 1.0, 0.5004, 0.9397, 0.5, 1.0, 0.4831, 0.9384, 0.5187, 0.8941, 0.5004, 0.9397, 0.5004, 0.9397, 0.5208, 0.8958, 0.5026, 0.9401, 0.5, 1.0, 0.5026, 0.9401, 0.5, 1.0, 0.5634, 0.875, 0.5187, 0.8941, 0.5, 0.875, 0.625, 0.875, 0.5647, 0.8772, 0.5634, 0.875, 0.625, 0.875, 0.5651, 0.8776, 0.5647, 0.8772, 0.5647, 0.8772, 0.5208, 0.8958, 0.5187, 0.8941, 0.625, 0.0, 0.5608, 0.0, 0.625, 0.0, 0.5469, 0.0, 0.5, 0.0, 0.5608, 0.0, 0.5608, 0.0, 0.5, 0.0, 0.5625, 0.0, 0.625, 0.0, 0.5625, 0.0, 0.625, 0.0, 0.5, 1.0, 0.5047, 0.9404, 0.5, 1.0, 0.5026, 0.9401, 0.5226, 0.8976, 0.5047, 0.9404, 0.5047, 0.9404, 0.5313, 0.9063, 0.5209, 0.9415, 0.5047, 0.9404, 0.5, 1.0, 0.5, 1.0, 0.375, 0.75, 0.4371, 0.7524, 0.375, 0.75, 0.4523, 0.7515, 0.4813, 0.7702, 0.4371, 0.7524, 0.4371, 0.7524, 0.4792, 0.7708, 0.4349, 0.7526, 0.375, 0.75, 0.4349, 0.7526, 0.375, 0.75, 0.25, 0.75, 0.3108, 0.75, 0.25, 0.75, 0.2969, 0.75, 0.375, 0.75, 0.3108, 0.75, 0.3108, 0.75, 0.375, 0.75, 0.3125, 0.75, 0.25, 0.75, 0.3125, 0.75, 0.25, 0.75, 0.5, 0.8136, 0.4813, 0.7702, 0.5, 0.765, 0.5, 0.875, 0.4957, 0.8128, 0.5, 0.8136, 0.4809, 0.8563, 0.4948, 0.8125, 0.4957, 0.8128, 0.4957, 0.8128, 0.4792, 0.7708, 0.4813, 0.7702, 0.5651, 0.8724, 0.625, 0.875, 0.625, 0.875, 0.5208, 0.8542, 0.5654, 0.8703, 0.5651, 0.8724, 0.5654, 0.8703, 0.5313, 0.8438, 0.5665, 0.8541, 0.5654, 0.8703, 0.625, 0.875, 0.625, 0.875, 0.5634, 0.875, 0.625, 0.875, 0.625, 0.875, 0.5634, 0.875, 0.5191, 0.8559, 0.5647, 0.8728, 0.5191, 0.8559, 0.5651, 0.8724, 0.5647, 0.8728, 0.5647, 0.8728, 0.625, 0.875, 0.625, 0.875, 0.5, 0.8136, 0.5191, 0.8559, 0.5, 0.875, 0.5, 0.8136, 0.5187, 0.7702, 0.5043, 0.8128, 0.5043, 0.8128, 0.5208, 0.7708, 0.5052, 0.8125, 0.5043, 0.8128, 0.5208, 0.8542, 0.5191, 0.8559, 0.625, 0.75, 0.6892, 0.75, 0.625, 0.75, 0.75, 0.75, 0.6892, 0.75, 0.7027, 0.75, 0.75, 0.75, 0.6875, 0.75, 0.6892, 0.75, 0.625, 0.75, 0.6875, 0.75, 0.625, 0.75, 0.5665, 0.8959, 0.5209, 0.9415, 0.5313, 0.9063, 0.5665, 0.8959, 0.625, 0.9375, 0.565, 0.94, 0.625, 0.9375, 0.5625, 1.0, 0.565, 0.94, 0.5209, 0.9415, 0.5625, 1.0, 0.5, 1.0, 0.4335, 0.7709, 0.375, 0.8125, 0.375, 0.75, 0.4335, 0.7709, 0.4756, 0.8125, 0.4342, 0.8125, 0.4756, 0.8125, 0.4335, 0.8541, 0.4342, 0.8125, 0.375, 0.8125, 0.4335, 0.8541, 0.375, 0.875, 0.5665, 0.7709, 0.5244, 0.8125, 0.5313, 0.7813, 0.5665, 0.7709, 0.625, 0.8125, 0.5658, 0.8125, 0.625, 0.8125, 0.5665, 0.8541, 0.5658, 0.8125, 0.5244, 0.8125, 0.5665, 0.8541, 0.5313, 0.8438, 0.5208, 0.7708, 0.5654, 0.7547, 0.5226, 0.7726, 0.5651, 0.7526, 0.625, 0.7504, 0.5654, 0.7547, 0.5654, 0.7547, 0.625, 0.75, 0.5665, 0.7709, 0.5654, 0.7547, 0.5313, 0.7813, 0.5226, 0.7726, 0.5651, 0.8776, 0.5226, 0.8976, 0.5208, 0.8958, 0.625, 0.875, 0.5654, 0.8797, 0.5651, 0.8776, 0.5654, 0.8797, 0.625, 0.875, 0.5665, 0.8959, 0.5654, 0.8797, 0.5313, 0.9063, 0.5226, 0.8976, 0.4948, 0.8125, 0.4774, 0.7726, 0.4792, 0.7708, 0.4792, 0.8542, 0.4924, 0.8125, 0.4948, 0.8125, 0.4924, 0.8125, 0.4688, 0.8438, 0.4756, 0.8125, 0.4924, 0.8125, 0.4688, 0.7812, 0.4774, 0.7726, 0.625, 0.75, 0.6875, 0.75, 0.625, 0.7504, 0.6875, 0.75, 0.75, 0.75, 0.6875, 0.75, 0.6875, 0.75, 0.75, 0.75, 0.6875, 0.75, 0.6875, 0.75, 0.625, 0.75, 0.625, 0.7504, 0.625, 0.0, 0.5625, 0.0, 0.625, 0.0, 0.5625, 0.0, 0.5, 0.0, 0.5625, 0.0, 0.5625, 0.0, 0.5, 0.0, 0.5625, 0.0, 0.5625, 0.0, 0.625, 0.0, 0.625, 0.0, 0.4349, 0.8724, 0.4774, 0.8524, 0.4792, 0.8542, 0.375, 0.875, 0.4346, 0.8703, 0.4349, 0.8724, 0.4346, 0.8703, 0.375, 0.875, 0.4335, 0.8541, 0.4346, 0.8703, 0.4688, 0.8438, 0.4774, 0.8524, 0.5052, 0.8125, 0.5226, 0.8524, 0.5208, 0.8542, 0.5052, 0.8125, 0.5226, 0.7726, 0.5076, 0.8125, 0.5076, 0.8125, 0.5313, 0.7813, 0.5244, 0.8125, 0.5076, 0.8125, 0.5313, 0.8438, 0.5226, 0.8524, 0.8125, 0.75, 0.75, 0.75, 0.75, 0.75, 0.875, 0.75, 0.8125, 0.75, 0.8125, 0.75, 0.8125, 0.75, 0.875, 0.75, 0.8125, 0.75, 0.8125, 0.75, 0.75, 0.75, 0.75, 0.75, 0.375, 0.75, 0.4346, 0.7547, 0.375, 0.7504, 0.4349, 0.7526, 0.4774, 0.7726, 0.4346, 0.7547, 0.4346, 0.7547, 0.4688, 0.7812, 0.4335, 0.7709, 0.4346, 0.7547, 0.375, 0.75, 0.375, 0.7504, 0.5, 0.5417, 0.5625, 0.503, 0.5625, 0.5417, 0.375, 0.5417, 0.5, 0.5017, 0.5, 0.5417, 0.5, 0.5017, 0.375, 0.5, 0.5, 0.4653, 0.5, 0.5017, 0.5625, 0.4826, 0.5625, 0.503, 0.5, 0.5417, 0.375, 0.625, 0.375, 0.5417, 0.625, 0.5417, 0.5625, 0.625, 0.5625, 0.5417, 0.625, 0.625, 0.5625, 0.7083, 0.5625, 0.625, 0.5, 0.625, 0.375, 0.7083, 0.375, 0.625, 0.75, 0.7118, 0.625, 0.7448, 0.625, 0.7083, 0.5337, 0.08781, 0.514, 0.1867, 0.5111, 0.08057, 0.375, 0.5417, 0.25, 0.625, 0.25, 0.5382, 0.375, 0.625, 0.25, 0.7118, 0.25, 0.625, 0.75, 0.5382, 0.625, 0.625, 0.625, 0.5417, 0.75, 0.625, 0.625, 0.7083, 0.625, 0.625, 0.5286, 0.2497, 0.5116, 0.2689, 0.5127, 0.2448, 0.6016, 0.5221, 0.4993, 0.3884, 0.5235, 0.3906, 0.5, 0.7083, 0.375, 0.7448, 0.375, 0.7083, 0.625, 0.7083, 0.5625, 0.7448, 0.5625, 0.7083, 0.5111, 0.08057, 0.5057, 0.1854, 0.4978, 0.07636, 0.4848, 0.07154, 0.4795, 0.1832, 0.4603, 0.06378, 0.375, 0.7083, 0.25, 0.7457, 0.25, 0.7118, 0.4603, 0.06378, 0.4627, 0.191, 0.4387, 0.07973, 0.625, 0.375, 0.5625, 0.4826, 0.5625, 0.375, 0.375, 0.375, 0.5, 0.4653, 0.375, 0.5, 0.25, 0.5382, 0.375, 0.5043, 0.375, 0.5417, 0.25, 0.5043, 0.375, 0.5, 0.375, 0.5043, 0.625, 0.5417, 0.75, 0.5043, 0.75, 0.5382, 0.75, 0.5043, 0.625, 0.5, 0.75, 0.5, 0.6382, 0.3142, 0.507, 0.2287, 0.6066, 0.2683, 0.6234, 0.4785, 0.4939, 0.3826, 0.6308, 0.3964, 0.4962, 0.244, 0.4809, 0.2645, 0.4801, 0.242, 0.5045, 0.2442, 0.5116, 0.2689, 0.5038, 0.2681, 0.6459, 0.5581, 0.4212, 0.493, 0.4208, 0.4246, 0.7307, 0.4316, 0.4869, 0.3112, 0.5639, 0.2952, 0.4801, 0.242, 0.465, 0.2685, 0.4639, 0.2457, 0.7, 0.1692, 0.5639, 0.2952, 0.5386, 0.1711, 0.8614, 0.1673, 0.7126, 0.3367, 0.7, 0.1692, 0.7307, 0.4316, 0.8614, 0.3783, 0.7453, 0.452, 0.871, 0.6915, 0.6475, 0.6519, 0.6459, 0.5581, 0.5351, 0.6219, 0.6016, 0.5221, 0.6798, 0.6536, 0.871, 0.6915, 0.7472, 0.5139, 0.8683, 0.5724, 0.7472, 0.5139, 0.4208, 0.4246, 0.4205, 0.3562, 0.4962, 0.244, 0.5038, 0.2681, 0.496, 0.2676, 0.6382, 0.3142, 0.4939, 0.3826, 0.5015, 0.2835, 0.5625, 0.375, 0.5, 0.4653, 0.5, 0.375, 0.4978, 0.07636, 0.4973, 0.1841, 0.4848, 0.07154, 0.5625, 0.7083, 0.5, 0.7448, 0.5, 0.7083, 0.5625, 0.625, 0.5, 0.7083, 0.5, 0.625, 0.5625, 0.5417, 0.5, 0.625, 0.5, 0.5417, 0.5625, 0.503, 0.625, 0.5, 0.625, 0.5043, 0.5625, 0.5417, 0.625, 0.5043, 0.625, 0.5417, 0.4973, 0.1841, 0.5045, 0.2442, 0.4962, 0.244, 0.4627, 0.191, 0.4801, 0.242, 0.4639, 0.2457, 0.5057, 0.1854, 0.5127, 0.2448, 0.5045, 0.2442, 0.4795, 0.1832, 0.4962, 0.244, 0.4801, 0.242, 0.5303, 0.1901, 0.5127, 0.2448, 0.514, 0.1867, 0.7453, 0.452, 0.0, 0.0, 0.4869, 0.3112, 0.5015, 0.2835, 0.4869, 0.3112, 0.0, 0.0, 0.7453, 0.452, 0.4205, 0.3562, 0.0, 0.0, 0.5015, 0.2835, 0.0, 0.0, 0.4205, 0.3562, 0.375, 0.125, 0.5, 0.03472, 0.375, 0.0, 0.5, 0.1285, 0.625, 0.0, 0.5, 0.03472, 0.5, 0.1285, 0.625, 0.25, 0.625, 0.125, 0.375, 0.25, 0.5, 0.1285, 0.375, 0.125, 0.375, 0.375, 0.5, 0.25, 0.375, 0.25, 0.5, 0.25, 0.625, 0.375, 0.625, 0.25, 0.5, 0.5, 0.625, 0.375, 0.5, 0.375, 0.375, 0.375, 0.5, 0.5, 0.5, 0.375, 0.375, 0.5, 0.5, 0.6198, 0.5, 0.5, 0.5, 0.6198, 0.625, 0.5, 0.5, 0.5, 0.5, 0.6198, 0.625, 0.7083, 0.625, 0.6198, 0.375, 0.6198, 0.5, 0.7083, 0.5, 0.6198, 0.625, 0.0, 0.5, 0.03472, 0.625, 0.0, 0.5, 0.003472, 0.375, 0.0, 0.5, 0.03472, 0.5, 0.003472, 0.375, 0.0, 0.375, 0.0, 0.625, 0.0, 0.5, 0.0, 0.5, 0.003472, 0.125, 0.5, 0.25, 0.6207, 0.25, 0.5, 0.25, 0.6207, 0.375, 0.5, 0.25, 0.5, 0.25, 0.7118, 0.375, 0.6198, 0.25, 0.6207, 0.125, 0.75, 0.25, 0.6207, 0.125, 0.625, 0.625, 0.5, 0.75, 0.6207, 0.75, 0.5, 0.75, 0.6207, 0.875, 0.5, 0.75, 0.5, 0.75, 0.7118, 0.875, 0.625, 0.75, 0.6207, 0.625, 0.6198, 0.75, 0.7118, 0.75, 0.6207, 0.125, 0.75, 0.25, 0.75, 0.25, 0.75, 0.25, 0.75, 0.375, 0.75, 0.375, 0.75, 0.25, 0.75, 0.375, 0.75, 0.375, 0.75, 0.125, 0.75, 0.25, 0.75, 0.25, 0.75, 0.125, 0.75, 0.25, 0.7118, 0.125, 0.75, 0.25, 0.7118, 0.375, 0.7448, 0.375, 0.7083, 0.25, 0.7457, 0.375, 0.75, 0.375, 0.7448, 0.125, 0.75, 0.25, 0.75, 0.25, 0.7457, 0.625, 0.7083, 0.75, 0.7457, 0.75, 0.7118, 0.75, 0.7457, 0.875, 0.75, 0.75, 0.7118, 0.75, 0.75, 0.875, 0.75, 0.75, 0.7457, 0.625, 0.75, 0.75, 0.7457, 0.625, 0.7448, 0.375, 0.7083, 0.5, 0.7448, 0.5, 0.7083, 0.5, 0.7083, 0.625, 0.7448, 0.625, 0.7083, 0.5, 0.75, 0.625, 0.7448, 0.5, 0.7448, 0.375, 0.75, 0.5, 0.7448, 0.375, 0.7448, 0.625, 0.75, 0.75, 0.75, 0.625, 0.75, 0.875, 0.75, 0.75, 0.75, 0.875, 0.75, 0.875, 0.75, 0.7973, 0.75, 0.875, 0.75, 0.7973, 0.75, 0.7027, 0.75, 0.75, 0.75, 0.625, 0.75, 0.75, 0.75, 0.625, 0.75, 0.625, 0.0, 0.5, 0.0, 0.5, 0.0, 0.5, 0.0, 0.375, 0.0, 0.375, 0.0, 0.5, 0.0, 0.375, 0.0, 0.375, 0.0, 0.625, 0.0, 0.5, 0.0, 0.5, 0.0, 0.625, 0.75, 0.75, 0.75, 0.625, 0.75, 0.75, 0.75, 0.875, 0.75, 0.75, 0.75, 0.75, 0.75, 0.875, 0.75, 0.75, 0.75, 0.625, 0.75, 0.75, 0.75, 0.625, 0.75, 0.375, 0.75, 0.5, 0.75, 0.375, 0.75, 0.5, 0.75, 0.625, 0.75, 0.5, 0.75, 0.5, 0.75, 0.625, 0.75, 0.5, 0.75, 0.375, 0.75, 0.5, 0.75, 0.375, 0.75, 0.75, 0.75, 0.7973, 0.75, 0.75, 0.75, 0.8108, 0.75, 0.875, 0.75, 0.7973, 0.75, 0.8125, 0.75, 0.875, 0.75, 0.8108, 0.75, 0.75, 0.75, 0.8108, 0.75, 0.75, 0.75, 0.375, 0.75, 0.5, 0.75, 0.375, 0.75, 0.5, 0.75, 0.625, 0.75, 0.625, 0.75, 0.625, 0.75, 0.5, 0.7502, 0.5477, 0.7515, 0.5477, 0.7515, 0.4523, 0.7515, 0.5, 0.765, 0.4523, 0.7515, 0.375, 0.75, 0.375, 0.75, 0.125, 0.75, 0.25, 0.75, 0.125, 0.75, 0.25, 0.75, 0.375, 0.75, 0.375, 0.75, 0.375, 0.75, 0.2488, 0.75, 0.2969, 0.75, 0.2969, 0.75, 0.1875, 0.75, 0.25, 0.75, 0.125, 0.75, 0.2488, 0.75, 0.125, 0.75, 0.625, 0.0, 0.5, 0.0, 0.625, 0.0, 0.5, 0.0, 0.375, 0.0, 0.375, 0.0, 0.375, 0.0, 0.4375, 0.0, 0.375, 0.0, 0.5, 0.0, 0.4988, 0.0, 0.5469, 0.0, 0.625, 0.0, 0.4988, 0.0, 0.625, 0.0, 0.375, 0.9375, 0.4366, 0.8919, 0.375, 0.875, 0.4366, 0.8919, 0.4831, 0.9384, 0.5, 0.875, 0.4375, 1.0, 0.4831, 0.9384, 0.4358, 0.9392, 0.375, 1.0, 0.4358, 0.9392, 0.375, 0.9375, 0.4809, 0.8563, 0.4366, 0.8919, 0.5, 0.875, 0.4353, 0.8746, 0.375, 0.875, 0.4366, 0.8919, 0.4349, 0.8724, 0.375, 0.875, 0.4353, 0.8746, 0.4792, 0.8542, 0.4353, 0.8746, 0.4809, 0.8563, 0.5, 0.765, 0.5629, 0.7524, 0.5477, 0.7515, 0.5477, 0.7515, 0.625, 0.75, 0.625, 0.75, 0.5629, 0.7524, 0.625, 0.75, 0.625, 0.75, 0.5187, 0.7702, 0.5651, 0.7526, 0.5629, 0.7524, 0.25, 0.75, 0.3125, 0.75, 0.3125, 0.75, 0.3125, 0.75, 0.375, 0.7504, 0.375, 0.75, 0.3125, 0.75, 0.375, 0.75, 0.375, 0.7504, 0.25, 0.75, 0.3125, 0.75, 0.25, 0.75, 0.5, 1.0, 0.5004, 0.9397, 0.4831, 0.9384, 0.4831, 0.9384, 0.5187, 0.8941, 0.5, 0.875, 0.5004, 0.9397, 0.5208, 0.8958, 0.5187, 0.8941, 0.5, 1.0, 0.5026, 0.9401, 0.5004, 0.9397, 0.5187, 0.8941, 0.5634, 0.875, 0.5, 0.875, 0.5647, 0.8772, 0.625, 0.875, 0.5634, 0.875, 0.5651, 0.8776, 0.625, 0.875, 0.5647, 0.8772, 0.5208, 0.8958, 0.5647, 0.8772, 0.5187, 0.8941, 0.625, 0.0, 0.5608, 0.0, 0.5469, 0.0, 0.5469, 0.0, 0.5, 0.0, 0.5, 0.0, 0.5608, 0.0, 0.5, 0.0, 0.5, 0.0, 0.625, 0.0, 0.5625, 0.0, 0.5608, 0.0, 0.5, 1.0, 0.5047, 0.9404, 0.5026, 0.9401, 0.5026, 0.9401, 0.5226, 0.8976, 0.5208, 0.8958, 0.5047, 0.9404, 0.5313, 0.9063, 0.5226, 0.8976, 0.5, 1.0, 0.5047, 0.9404, 0.5, 1.0, 0.375, 0.75, 0.4371, 0.7524, 0.4523, 0.7515, 0.4523, 0.7515, 0.4813, 0.7702, 0.5, 0.765, 0.4371, 0.7524, 0.4792, 0.7708, 0.4813, 0.7702, 0.375, 0.75, 0.4349, 0.7526, 0.4371, 0.7524, 0.25, 0.75, 0.3108, 0.75, 0.2969, 0.75, 0.2969, 0.75, 0.375, 0.75, 0.375, 0.75, 0.3108, 0.75, 0.375, 0.75, 0.375, 0.75, 0.25, 0.75, 0.3125, 0.75, 0.3108, 0.75, 0.4813, 0.7702, 0.5, 0.8136, 0.5, 0.765, 0.4957, 0.8128, 0.5, 0.875, 0.5, 0.8136, 0.4948, 0.8125, 0.4809, 0.8563, 0.4957, 0.8128, 0.4792, 0.7708, 0.4957, 0.8128, 0.4813, 0.7702, 0.625, 0.875, 0.5651, 0.8724, 0.625, 0.875, 0.5654, 0.8703, 0.5208, 0.8542, 0.5651, 0.8724, 0.5654, 0.8703, 0.5313, 0.8438, 0.5226, 0.8524, 0.625, 0.875, 0.5654, 0.8703, 0.625, 0.875, 0.625, 0.875, 0.5634, 0.875, 0.625, 0.875, 0.5634, 0.875, 0.5191, 0.8559, 0.5, 0.875, 0.5651, 0.8724, 0.5191, 0.8559, 0.5647, 0.8728, 0.625, 0.875, 0.5647, 0.8728, 0.625, 0.875, 0.5191, 0.8559, 0.5, 0.8136, 0.5, 0.875, 0.5, 0.8136, 0.5187, 0.7702, 0.5, 0.765, 0.5043, 0.8128, 0.5208, 0.7708, 0.5187, 0.7702, 0.5208, 0.8542, 0.5043, 0.8128, 0.5191, 0.8559, 0.625, 0.75, 0.6892, 0.75, 0.7027, 0.75, 0.6892, 0.75, 0.75, 0.75, 0.7027, 0.75, 0.6875, 0.75, 0.75, 0.75, 0.6892, 0.75, 0.625, 0.75, 0.6875, 0.75, 0.6892, 0.75, 0.5209, 0.9415, 0.5665, 0.8959, 0.5313, 0.9063, 0.5665, 0.8959, 0.625, 0.9375, 0.625, 0.875, 0.5625, 1.0, 0.625, 0.9375, 0.565, 0.94, 0.5209, 0.9415, 0.5625, 1.0, 0.565, 0.94, 0.375, 0.8125, 0.4335, 0.7709, 0.375, 0.75, 0.4335, 0.7709, 0.4756, 0.8125, 0.4688, 0.7812, 0.4335, 0.8541, 0.4756, 0.8125, 0.4342, 0.8125, 0.375, 0.8125, 0.4335, 0.8541, 0.4342, 0.8125, 0.5244, 0.8125, 0.5665, 0.7709, 0.5313, 0.7813, 0.5665, 0.7709, 0.625, 0.8125, 0.625, 0.75, 0.5665, 0.8541, 0.625, 0.8125, 0.5658, 0.8125, 0.5244, 0.8125, 0.5665, 0.8541, 0.5658, 0.8125, 0.5208, 0.7708, 0.5654, 0.7547, 0.5651, 0.7526, 0.5651, 0.7526, 0.625, 0.7504, 0.625, 0.75, 0.5654, 0.7547, 0.625, 0.75, 0.625, 0.7504, 0.5313, 0.7813, 0.5654, 0.7547, 0.5226, 0.7726, 0.5226, 0.8976, 0.5651, 0.8776, 0.5208, 0.8958, 0.5654, 0.8797, 0.625, 0.875, 0.5651, 0.8776, 0.5654, 0.8797, 0.625, 0.875, 0.625, 0.875, 0.5313, 0.9063, 0.5654, 0.8797, 0.5226, 0.8976, 0.4774, 0.7726, 0.4948, 0.8125, 0.4792, 0.7708, 0.4924, 0.8125, 0.4792, 0.8542, 0.4948, 0.8125, 0.4924, 0.8125, 0.4688, 0.8438, 0.4774, 0.8524, 0.4688, 0.7812, 0.4924, 0.8125, 0.4774, 0.7726, 0.625, 0.75, 0.6875, 0.75, 0.6875, 0.75, 0.6875, 0.75, 0.75, 0.75, 0.75, 0.75, 0.6875, 0.75, 0.75, 0.75, 0.75, 0.75, 0.625, 0.75, 0.6875, 0.75, 0.625, 0.7504, 0.625, 0.0, 0.5625, 0.0, 0.5625, 0.0, 0.5625, 0.0, 0.5, 0.0, 0.5, 0.0, 0.5625, 0.0, 0.5, 0.0, 0.5, 0.0, 0.625, 0.0, 0.5625, 0.0, 0.625, 0.0, 0.4774, 0.8524, 0.4349, 0.8724, 0.4792, 0.8542, 0.4346, 0.8703, 0.375, 0.875, 0.4349, 0.8724, 0.4346, 0.8703, 0.375, 0.875, 0.375, 0.875, 0.4688, 0.8438, 0.4346, 0.8703, 0.4774, 0.8524, 0.5226, 0.8524, 0.5052, 0.8125, 0.5208, 0.8542, 0.5052, 0.8125, 0.5226, 0.7726, 0.5208, 0.7708, 0.5076, 0.8125, 0.5313, 0.7813, 0.5226, 0.7726, 0.5313, 0.8438, 0.5076, 0.8125, 0.5226, 0.8524, 0.75, 0.75, 0.8125, 0.75, 0.75, 0.75, 0.8125, 0.75, 0.875, 0.75, 0.8125, 0.75, 0.8125, 0.75, 0.875, 0.75, 0.875, 0.75, 0.75, 0.75, 0.8125, 0.75, 0.75, 0.75, 0.375, 0.75, 0.4346, 0.7547, 0.4349, 0.7526, 0.4349, 0.7526, 0.4774, 0.7726, 0.4792, 0.7708, 0.4346, 0.7547, 0.4688, 0.7812, 0.4774, 0.7726, 0.375, 0.75, 0.4346, 0.7547, 0.375, 0.7504, 0.5625, 0.503, 0.5, 0.5417, 0.5625, 0.5417, 0.5, 0.5017, 0.375, 0.5417, 0.5, 0.5417, 0.5, 0.5017, 0.375, 0.5, 0.375, 0.5043, 0.5625, 0.4826, 0.5, 0.5017, 0.5625, 0.503, 0.375, 0.625, 0.5, 0.5417, 0.375, 0.5417, 0.5625, 0.625, 0.625, 0.5417, 0.5625, 0.5417, 0.5625, 0.7083, 0.625, 0.625, 0.5625, 0.625, 0.375, 0.7083, 0.5, 0.625, 0.375, 0.625, 0.625, 0.7448, 0.75, 0.7118, 0.625, 0.7083, 0.514, 0.1867, 0.5337, 0.08781, 0.5111, 0.08057, 0.25, 0.625, 0.375, 0.5417, 0.25, 0.5382, 0.25, 0.7118, 0.375, 0.625, 0.25, 0.625, 0.625, 0.625, 0.75, 0.5382, 0.625, 0.5417, 0.625, 0.7083, 0.75, 0.625, 0.625, 0.625, 0.5116, 0.2689, 0.5286, 0.2497, 0.5127, 0.2448, 0.6016, 0.5221, 0.4993, 0.3884, 0.5172, 0.5051, 0.375, 0.7448, 0.5, 0.7083, 0.375, 0.7083, 0.5625, 0.7448, 0.625, 0.7083, 0.5625, 0.7083, 0.5057, 0.1854, 0.5111, 0.08057, 0.4978, 0.07636, 0.4795, 0.1832, 0.4848, 0.07154, 0.4603, 0.06378, 0.25, 0.7457, 0.375, 0.7083, 0.25, 0.7118, 0.4627, 0.191, 0.4603, 0.06378, 0.4387, 0.07973, 0.5625, 0.4826, 0.625, 0.375, 0.5625, 0.375, 0.375, 0.375, 0.5, 0.4653, 0.5, 0.375, 0.375, 0.5043, 0.25, 0.5382, 0.375, 0.5417, 0.375, 0.5, 0.25, 0.5043, 0.375, 0.5043, 0.75, 0.5043, 0.625, 0.5417, 0.75, 0.5382, 0.75, 0.5043, 0.625, 0.5, 0.625, 0.5043, 0.507, 0.2287, 0.6382, 0.3142, 0.6066, 0.2683, 0.4939, 0.3826, 0.6234, 0.4785, 0.6308, 0.3964, 0.4809, 0.2645, 0.4962, 0.244, 0.4801, 0.242, 0.5045, 0.2442, 0.5116, 0.2689, 0.5127, 0.2448, 0.6459, 0.5581, 0.4212, 0.493, 0.6475, 0.6519, 0.4869, 0.3112, 0.7453, 0.452, 0.7307, 0.4316, 0.465, 0.2685, 0.4801, 0.242, 0.4639, 0.2457, 0.7, 0.1692, 0.5639, 0.2952, 0.7126, 0.3367, 0.8614, 0.1673, 0.7126, 0.3367, 0.8614, 0.3783, 0.7453, 0.452, 0.8614, 0.3783, 0.7307, 0.4316, 0.871, 0.6915, 0.6475, 0.6519, 0.8738, 0.8107, 0.6016, 0.5221, 0.5351, 0.6219, 0.6798, 0.6536, 0.7472, 0.5139, 0.871, 0.6915, 0.8683, 0.5724, 0.7472, 0.5139, 0.4208, 0.4246, 0.6459, 0.5581, 0.4962, 0.244, 0.5038, 0.2681, 0.5045, 0.2442, 0.6382, 0.3142, 0.4939, 0.3826, 0.6308, 0.3964, 0.5, 0.4653, 0.5625, 0.375, 0.5, 0.375, 0.4973, 0.1841, 0.4978, 0.07636, 0.4848, 0.07154, 0.5, 0.7448, 0.5625, 0.7083, 0.5, 0.7083, 0.5, 0.7083, 0.5625, 0.625, 0.5, 0.625, 0.5, 0.625, 0.5625, 0.5417, 0.5, 0.5417, 0.625, 0.5, 0.5625, 0.503, 0.625, 0.5043, 0.625, 0.5043, 0.5625, 0.5417, 0.625, 0.5417, 0.4973, 0.1841, 0.5045, 0.2442, 0.5057, 0.1854, 0.4627, 0.191, 0.4801, 0.242, 0.4795, 0.1832, 0.5057, 0.1854, 0.5127, 0.2448, 0.514, 0.1867, 0.4795, 0.1832, 0.4962, 0.244, 0.4973, 0.1841, 0.5127, 0.2448, 0.5303, 0.1901, 0.514, 0.1867, 0.7453, 0.452, 0.4869, 0.3112, 0.0, 0.0, 0.5015, 0.2835, 0.0, 0.0, 0.4869, 0.3112, 0.7453, 0.452, 0.0, 0.0, 0.4205, 0.3562, 0.5015, 0.2835, 0.4205, 0.3562, 0.0, 0.0, 0.5, 0.03472, 0.5, 0.1285, 0.375, 0.125, 0.625, 0.0, 0.625, 0.125, 0.5, 0.1285, 0.5, 0.1285, 0.625, 0.125, 0.625, 0.25, 0.5, 0.1285, 0.5, 0.25, 0.375, 0.25, 0.5, 0.25, 0.5, 0.375, 0.375, 0.375, 0.5, 0.25, 0.625, 0.25, 0.625, 0.375, 0.625, 0.375, 0.625, 0.5, 0.5, 0.5, 0.375, 0.375, 0.5, 0.375, 0.5, 0.5, 0.375, 0.5, 0.5, 0.5, 0.5, 0.6198, 0.625, 0.5, 0.625, 0.6198, 0.5, 0.6198, 0.5, 0.6198, 0.625, 0.6198, 0.625, 0.7083, 0.375, 0.6198, 0.5, 0.6198, 0.5, 0.7083, 0.5, 0.03472, 0.5, 0.003472, 0.625, 0.0, 0.375, 0.0, 0.375, 0.0, 0.5, 0.003472, 0.5, 0.003472, 0.375, 0.0, 0.375, 0.0, 0.625, 0.0, 0.5, 0.003472, 0.5, 0.0, 0.125, 0.5, 0.25, 0.5, 0.25, 0.6207, 0.375, 0.5, 0.375, 0.6198, 0.25, 0.6207, 0.375, 0.6198, 0.375, 0.7083, 0.25, 0.7118, 0.25, 0.6207, 0.25, 0.7118, 0.125, 0.75, 0.625, 0.5, 0.75, 0.5, 0.75, 0.6207, 0.875, 0.5, 0.875, 0.625, 0.75, 0.6207, 0.875, 0.625, 0.875, 0.75, 0.75, 0.7118, 0.625, 0.6198, 0.75, 0.6207, 0.75, 0.7118, 0.125, 0.75, 0.25, 0.75, 0.25, 0.75, 0.25, 0.75, 0.375, 0.75, 0.375, 0.75, 0.25, 0.75, 0.375, 0.75, 0.375, 0.75, 0.125, 0.75, 0.25, 0.75, 0.25, 0.75, 0.25, 0.7118, 0.25, 0.7457, 0.125, 0.75, 0.25, 0.7118, 0.375, 0.7083, 0.375, 0.7448, 0.25, 0.7457, 0.375, 0.7448, 0.375, 0.75, 0.125, 0.75, 0.25, 0.7457, 0.25, 0.75, 0.625, 0.7083, 0.75, 0.7118, 0.75, 0.7457, 0.875, 0.75, 0.875, 0.75, 0.75, 0.7457, 0.875, 0.75, 0.875, 0.75, 0.75, 0.75, 0.75, 0.7457, 0.75, 0.75, 0.625, 0.75, 0.375, 0.7083, 0.5, 0.7083, 0.5, 0.7448, 0.5, 0.7083, 0.625, 0.7083, 0.625, 0.7448, 0.625, 0.7448, 0.625, 0.75, 0.5, 0.75, 0.5, 0.7448, 0.5, 0.75, 0.375, 0.75, 0.75, 0.75, 0.75, 0.75, 0.625, 0.75, 0.875, 0.75, 0.875, 0.75, 0.75, 0.75, 0.7973, 0.75, 0.75, 0.75, 0.875, 0.75, 0.7027, 0.75, 0.75, 0.75, 0.7973, 0.75, 0.625, 0.75, 0.625, 0.75, 0.75, 0.75, 0.625, 0.0, 0.5, 0.0, 0.5, 0.0, 0.5, 0.0, 0.375, 0.0, 0.375, 0.0, 0.5, 0.0, 0.375, 0.0, 0.375, 0.0, 0.625, 0.0, 0.5, 0.0, 0.5, 0.0, 0.75, 0.75, 0.75, 0.75, 0.625, 0.75, 0.875, 0.75, 0.875, 0.75, 0.75, 0.75, 0.875, 0.75, 0.875, 0.75, 0.75, 0.75, 0.75, 0.75, 0.75, 0.75, 0.625, 0.75, 0.5, 0.75, 0.5, 0.75, 0.375, 0.75, 0.625, 0.75, 0.625, 0.75, 0.5, 0.75, 0.625, 0.75, 0.625, 0.75, 0.5, 0.75, 0.5, 0.75, 0.5, 0.75, 0.375, 0.75, 0.7973, 0.75, 0.8108, 0.75, 0.75, 0.75, 0.875, 0.75, 0.875, 0.75, 0.8108, 0.75, 0.875, 0.75, 0.875, 0.75, 0.8125, 0.75, 0.8108, 0.75, 0.8125, 0.75, 0.75, 0.75, 0.5, 0.75, 0.5, 0.7502, 0.375, 0.75, 0.625, 0.75, 0.5, 0.7502, 0.5, 0.75, 0.625, 0.75, 0.5477, 0.7515, 0.5, 0.7502, 0.4523, 0.7515, 0.5, 0.7502, 0.5477, 0.7515, 0.375, 0.75, 0.5, 0.7502, 0.4523, 0.7515, 0.25, 0.75, 0.2488, 0.75, 0.125, 0.75, 0.375, 0.75, 0.2488, 0.75, 0.25, 0.75, 0.375, 0.75, 0.2969, 0.75, 0.2488, 0.75, 0.1875, 0.75, 0.2488, 0.75, 0.2969, 0.75, 0.125, 0.75, 0.125, 0.75, 0.2488, 0.75, 0.5, 0.0, 0.4988, 0.0, 0.625, 0.0, 0.375, 0.0, 0.4988, 0.0, 0.5, 0.0, 0.4375, 0.0, 0.4988, 0.0, 0.375, 0.0, 0.5, 0.0, 0.5469, 0.0, 0.4988, 0.0, 0.625, 0.0, 0.625, 0.0, 0.4988, 0.0, 0.4366, 0.8919, 0.4358, 0.9392, 0.375, 0.9375, 0.4366, 0.8919, 0.5, 0.875, 0.4831, 0.9384, 0.4831, 0.9384, 0.5, 1.0, 0.4375, 1.0, 0.4358, 0.9392, 0.4375, 1.0, 0.375, 1.0, 0.4366, 0.8919, 0.4353, 0.8746, 0.4809, 0.8563, 0.375, 0.875, 0.375, 0.875, 0.4353, 0.8746, 0.375, 0.875, 0.375, 0.875, 0.4349, 0.8724, 0.4353, 0.8746, 0.4349, 0.8724, 0.4792, 0.8542, 0.5, 0.765, 0.5477, 0.7515, 0.5629, 0.7524, 0.5477, 0.7515, 0.625, 0.75, 0.625, 0.75, 0.5629, 0.7524, 0.625, 0.75, 0.625, 0.75, 0.5187, 0.7702, 0.5629, 0.7524, 0.5651, 0.7526, 0.25, 0.75, 0.3125, 0.75, 0.3125, 0.75, 0.3125, 0.75, 0.375, 0.75, 0.375, 0.7504, 0.3125, 0.75, 0.375, 0.7504, 0.375, 0.75, 0.3125, 0.75, 0.3125, 0.75, 0.25, 0.75, 0.5, 1.0, 0.4831, 0.9384, 0.5004, 0.9397, 0.4831, 0.9384, 0.5, 0.875, 0.5187, 0.8941, 0.5004, 0.9397, 0.5187, 0.8941, 0.5208, 0.8958, 0.5, 1.0, 0.5004, 0.9397, 0.5026, 0.9401, 0.5634, 0.875, 0.5647, 0.8772, 0.5187, 0.8941, 0.625, 0.875, 0.625, 0.875, 0.5647, 0.8772, 0.625, 0.875, 0.625, 0.875, 0.5651, 0.8776, 0.5647, 0.8772, 0.5651, 0.8776, 0.5208, 0.8958, 0.625, 0.0, 0.5469, 0.0, 0.5608, 0.0, 0.5469, 0.0, 0.5, 0.0, 0.5, 0.0, 0.5608, 0.0, 0.5, 0.0, 0.5, 0.0, 0.625, 0.0, 0.5608, 0.0, 0.5625, 0.0, 0.5, 1.0, 0.5026, 0.9401, 0.5047, 0.9404, 0.5026, 0.9401, 0.5208, 0.8958, 0.5226, 0.8976, 0.5047, 0.9404, 0.5226, 0.8976, 0.5313, 0.9063, 0.5047, 0.9404, 0.5209, 0.9415, 0.5, 1.0, 0.375, 0.75, 0.4523, 0.7515, 0.4371, 0.7524, 0.4523, 0.7515, 0.5, 0.765, 0.4813, 0.7702, 0.4371, 0.7524, 0.4813, 0.7702, 0.4792, 0.7708, 0.375, 0.75, 0.4371, 0.7524, 0.4349, 0.7526, 0.25, 0.75, 0.2969, 0.75, 0.3108, 0.75, 0.2969, 0.75, 0.375, 0.75, 0.375, 0.75, 0.3108, 0.75, 0.375, 0.75, 0.375, 0.75, 0.25, 0.75, 0.3108, 0.75, 0.3125, 0.75, 0.5, 0.8136, 0.4957, 0.8128, 0.4813, 0.7702, 0.5, 0.875, 0.4809, 0.8563, 0.4957, 0.8128, 0.4809, 0.8563, 0.4792, 0.8542, 0.4948, 0.8125, 0.4957, 0.8128, 0.4948, 0.8125, 0.4792, 0.7708, 0.5651, 0.8724, 0.5654, 0.8703, 0.625, 0.875, 0.5208, 0.8542, 0.5226, 0.8524, 0.5654, 0.8703, 0.5654, 0.8703, 0.5226, 0.8524, 0.5313, 0.8438, 0.5654, 0.8703, 0.5665, 0.8541, 0.625, 0.875, 0.5634, 0.875, 0.5647, 0.8728, 0.625, 0.875, 0.5634, 0.875, 0.5, 0.875, 0.5191, 0.8559, 0.5191, 0.8559, 0.5208, 0.8542, 0.5651, 0.8724, 0.5647, 0.8728, 0.5651, 0.8724, 0.625, 0.875, 0.5, 0.8136, 0.5043, 0.8128, 0.5191, 0.8559, 0.5, 0.8136, 0.5, 0.765, 0.5187, 0.7702, 0.5043, 0.8128, 0.5187, 0.7702, 0.5208, 0.7708, 0.5043, 0.8128, 0.5052, 0.8125, 0.5208, 0.8542, 0.625, 0.75, 0.7027, 0.75, 0.6892, 0.75, 0.75, 0.75, 0.75, 0.75, 0.6892, 0.75, 0.75, 0.75, 0.75, 0.75, 0.6875, 0.75, 0.625, 0.75, 0.6892, 0.75, 0.6875, 0.75, 0.5665, 0.8959, 0.565, 0.94, 0.5209, 0.9415, 0.5665, 0.8959, 0.625, 0.875, 0.625, 0.9375, 0.625, 0.9375, 0.625, 1.0, 0.5625, 1.0, 0.5209, 0.9415, 0.565, 0.94, 0.5625, 1.0, 0.4335, 0.7709, 0.4342, 0.8125, 0.375, 0.8125, 0.4335, 0.7709, 0.4688, 0.7812, 0.4756, 0.8125, 0.4756, 0.8125, 0.4688, 0.8438, 0.4335, 0.8541, 0.375, 0.8125, 0.4342, 0.8125, 0.4335, 0.8541, 0.5665, 0.7709, 0.5658, 0.8125, 0.5244, 0.8125, 0.5665, 0.7709, 0.625, 0.75, 0.625, 0.8125, 0.625, 0.8125, 0.625, 0.875, 0.5665, 0.8541, 0.5244, 0.8125, 0.5658, 0.8125, 0.5665, 0.8541, 0.5208, 0.7708, 0.5651, 0.7526, 0.5654, 0.7547, 0.5651, 0.7526, 0.625, 0.75, 0.625, 0.7504, 0.5654, 0.7547, 0.625, 0.7504, 0.625, 0.75, 0.5654, 0.7547, 0.5665, 0.7709, 0.5313, 0.7813, 0.5651, 0.8776, 0.5654, 0.8797, 0.5226, 0.8976, 0.625, 0.875, 0.625, 0.875, 0.5654, 0.8797, 0.5654, 0.8797, 0.625, 0.875, 0.625, 0.875, 0.5654, 0.8797, 0.5665, 0.8959, 0.5313, 0.9063, 0.4948, 0.8125, 0.4924, 0.8125, 0.4774, 0.7726, 0.4792, 0.8542, 0.4774, 0.8524, 0.4924, 0.8125, 0.4924, 0.8125, 0.4774, 0.8524, 0.4688, 0.8438, 0.4924, 0.8125, 0.4756, 0.8125, 0.4688, 0.7812, 0.625, 0.75, 0.6875, 0.75, 0.6875, 0.75, 0.6875, 0.75, 0.75, 0.75, 0.75, 0.75, 0.6875, 0.75, 0.75, 0.75, 0.75, 0.75, 0.6875, 0.75, 0.6875, 0.75, 0.625, 0.75, 0.625, 0.0, 0.5625, 0.0, 0.5625, 0.0, 0.5625, 0.0, 0.5, 0.0, 0.5, 0.0, 0.5625, 0.0, 0.5, 0.0, 0.5, 0.0, 0.5625, 0.0, 0.5625, 0.0, 0.625, 0.0, 0.4349, 0.8724, 0.4346, 0.8703, 0.4774, 0.8524, 0.375, 0.875, 0.375, 0.875, 0.4346, 0.8703, 0.4346, 0.8703, 0.375, 0.875, 0.375, 0.875, 0.4346, 0.8703, 0.4335, 0.8541, 0.4688, 0.8438, 0.5052, 0.8125, 0.5076, 0.8125, 0.5226, 0.8524, 0.5052, 0.8125, 0.5208, 0.7708, 0.5226, 0.7726, 0.5076, 0.8125, 0.5226, 0.7726, 0.5313, 0.7813, 0.5076, 0.8125, 0.5244, 0.8125, 0.5313, 0.8438, 0.8125, 0.75, 0.8125, 0.75, 0.75, 0.75, 0.875, 0.75, 0.875, 0.75, 0.8125, 0.75, 0.8125, 0.75, 0.875, 0.75, 0.875, 0.75, 0.8125, 0.75, 0.8125, 0.75, 0.75, 0.75, 0.375, 0.75, 0.4349, 0.7526, 0.4346, 0.7547, 0.4349, 0.7526, 0.4792, 0.7708, 0.4774, 0.7726, 0.4346, 0.7547, 0.4774, 0.7726, 0.4688, 0.7812, 0.4346, 0.7547, 0.4335, 0.7709, 0.375, 0.75, 0.5, 0.5417, 0.5, 0.5017, 0.5625, 0.503, 0.375, 0.5417, 0.375, 0.5043, 0.5, 0.5017, 0.5, 0.5017, 0.375, 0.5043, 0.375, 0.5, 0.5, 0.5017, 0.5, 0.4653, 0.5625, 0.4826, 0.5, 0.5417, 0.5, 0.625, 0.375, 0.625, 0.625, 0.5417, 0.625, 0.625, 0.5625, 0.625, 0.625, 0.625, 0.625, 0.7083, 0.5625, 0.7083, 0.5, 0.625, 0.5, 0.7083, 0.375, 0.7083, 0.75, 0.7118, 0.75, 0.7457, 0.625, 0.7448, 0.5337, 0.08781, 0.5303, 0.1901, 0.514, 0.1867, 0.375, 0.5417, 0.375, 0.625, 0.25, 0.625, 0.375, 0.625, 0.375, 0.7083, 0.25, 0.7118, 0.75, 0.5382, 0.75, 0.625, 0.625, 0.625, 0.75, 0.625, 0.75, 0.7118, 0.625, 0.7083, 0.5286, 0.2497, 0.5273, 0.2749, 0.5116, 0.2689, 0.6016, 0.5221, 0.5172, 0.5051, 0.4993, 0.3884, 0.5, 0.7083, 0.5, 0.7448, 0.375, 0.7448, 0.625, 0.7083, 0.625, 0.7448, 0.5625, 0.7448, 0.5111, 0.08057, 0.514, 0.1867, 0.5057, 0.1854, 0.4848, 0.07154, 0.4973, 0.1841, 0.4795, 0.1832, 0.375, 0.7083, 0.375, 0.7448, 0.25, 0.7457, 0.4603, 0.06378, 0.4795, 0.1832, 0.4627, 0.191, 0.625, 0.375, 0.625, 0.5, 0.5625, 0.4826, 0.375, 0.375, 0.5, 0.375, 0.5, 0.4653, 0.25, 0.5382, 0.25, 0.5043, 0.375, 0.5043, 0.25, 0.5043, 0.25, 0.5, 0.375, 0.5, 0.625, 0.5417, 0.625, 0.5043, 0.75, 0.5043, 0.75, 0.5043, 0.625, 0.5043, 0.625, 0.5, 0.6382, 0.3142, 0.5015, 0.2835, 0.507, 0.2287, 0.6234, 0.4785, 0.4863, 0.4817, 0.4939, 0.3826, 0.4962, 0.244, 0.496, 0.2676, 0.4809, 0.2645, 0.5045, 0.2442, 0.5127, 0.2448, 0.5116, 0.2689, 0.6459, 0.5581, 0.6475, 0.6519, 0.4212, 0.493, 0.5639, 0.2952, 0.7126, 0.3367, 0.7307, 0.4316, 0.7307, 0.4316, 0.7453, 0.452, 0.4869, 0.3112, 0.4801, 0.242, 0.4809, 0.2645, 0.465, 0.2685, 0.7, 0.1692, 0.7126, 0.3367, 0.5639, 0.2952, 0.8614, 0.1673, 0.8614, 0.3783, 0.7126, 0.3367, 0.7126, 0.3367, 0.8614, 0.3783, 0.7307, 0.4316, 0.8614, 0.3783, 0.841, 0.5041, 0.7453, 0.452, 0.871, 0.6915, 0.8738, 0.8107, 0.6475, 0.6519, 0.5351, 0.6219, 0.5172, 0.5051, 0.6016, 0.5221, 0.871, 0.6915, 0.6459, 0.5581, 0.7472, 0.5139, 0.7472, 0.5139, 0.6459, 0.5581, 0.4208, 0.4246, 0.4962, 0.244, 0.5045, 0.2442, 0.5038, 0.2681, 0.6382, 0.3142, 0.6308, 0.3964, 0.4939, 0.3826, 0.5625, 0.375, 0.5625, 0.4826, 0.5, 0.4653, 0.4978, 0.07636, 0.5057, 0.1854, 0.4973, 0.1841, 0.5625, 0.7083, 0.5625, 0.7448, 0.5, 0.7448, 0.5625, 0.625, 0.5625, 0.7083, 0.5, 0.7083, 0.5625, 0.5417, 0.5625, 0.625, 0.5, 0.625, 0.5625, 0.503, 0.5625, 0.4826, 0.625, 0.5, 0.5625, 0.5417, 0.5625, 0.503, 0.625, 0.5043, 0.4973, 0.1841, 0.5057, 0.1854, 0.5045, 0.2442, 0.4627, 0.191, 0.4795, 0.1832, 0.4801, 0.242, 0.5057, 0.1854, 0.514, 0.1867, 0.5127, 0.2448, 0.4795, 0.1832, 0.4973, 0.1841, 0.4962, 0.244, 0.5303, 0.1901, 0.5286, 0.2497, 0.5127, 0.2448, 0.375, 0.125, 0.5, 0.1285, 0.5, 0.03472, 0.5, 0.1285, 0.625, 0.125, 0.625, 0.0, 0.5, 0.1285, 0.5, 0.25, 0.625, 0.25, 0.375, 0.25, 0.5, 0.25, 0.5, 0.1285, 0.375, 0.375, 0.5, 0.375, 0.5, 0.25, 0.5, 0.25, 0.5, 0.375, 0.625, 0.375, 0.5, 0.5, 0.625, 0.5, 0.625, 0.375, 0.375, 0.375, 0.375, 0.5, 0.5, 0.5, 0.375, 0.5, 0.375, 0.6198, 0.5, 0.6198, 0.5, 0.6198, 0.625, 0.6198, 0.625, 0.5, 0.5, 0.6198, 0.5, 0.7083, 0.625, 0.7083, 0.375, 0.6198, 0.375, 0.7083, 0.5, 0.7083, 0.625, 0.0, 0.5, 0.003472, 0.5, 0.03472, 0.5, 0.003472, 0.375, 0.0, 0.375, 0.0, 0.5, 0.003472, 0.5, 0.0, 0.375, 0.0, 0.625, 0.0, 0.625, 0.0, 0.5, 0.0, 0.125, 0.5, 0.125, 0.625, 0.25, 0.6207, 0.25, 0.6207, 0.375, 0.6198, 0.375, 0.5, 0.25, 0.7118, 0.375, 0.7083, 0.375, 0.6198, 0.125, 0.75, 0.25, 0.7118, 0.25, 0.6207, 0.625, 0.5, 0.625, 0.6198, 0.75, 0.6207, 0.75, 0.6207, 0.875, 0.625, 0.875, 0.5, 0.75, 0.7118, 0.875, 0.75, 0.875, 0.625, 0.625, 0.6198, 0.625, 0.7083, 0.75, 0.7118, 0.125, 0.75, 0.125, 0.75, 0.25, 0.75, 0.25, 0.75, 0.25, 0.75, 0.375, 0.75, 0.25, 0.75, 0.25, 0.75, 0.375, 0.75, 0.125, 0.75, 0.125, 0.75, 0.25, 0.75, 0.125, 0.75, 0.25, 0.7457, 0.25, 0.7118, 0.25, 0.7118, 0.25, 0.7457, 0.375, 0.7448, 0.25, 0.7457, 0.25, 0.75, 0.375, 0.75, 0.125, 0.75, 0.125, 0.75, 0.25, 0.75, 0.625, 0.7083, 0.625, 0.7448, 0.75, 0.7457, 0.75, 0.7457, 0.875, 0.75, 0.875, 0.75, 0.75, 0.75, 0.875, 0.75, 0.875, 0.75, 0.625, 0.75, 0.75, 0.75, 0.75, 0.7457, 0.375, 0.7083, 0.375, 0.7448, 0.5, 0.7448, 0.5, 0.7083, 0.5, 0.7448, 0.625, 0.7448, 0.5, 0.75, 0.625, 0.75, 0.625, 0.7448, 0.375, 0.75, 0.5, 0.75, 0.5, 0.7448, 0.625, 0.75, 0.75, 0.75, 0.75, 0.75, 0.875, 0.75, 0.75, 0.75, 0.75, 0.75, 0.875, 0.75, 0.75, 0.75, 0.7973, 0.75, 0.7973, 0.75, 0.75, 0.75, 0.7027, 0.75, 0.625, 0.75, 0.7027, 0.75, 0.75, 0.75, 0.625, 0.0, 0.625, 0.0, 0.5, 0.0, 0.5, 0.0, 0.5, 0.0, 0.375, 0.0, 0.5, 0.0, 0.5, 0.0, 0.375, 0.0, 0.625, 0.0, 0.625, 0.0, 0.5, 0.0, 0.625, 0.75, 0.75, 0.75, 0.75, 0.75, 0.75, 0.75, 0.875, 0.75, 0.875, 0.75, 0.75, 0.75, 0.875, 0.75, 0.875, 0.75, 0.625, 0.75, 0.75, 0.75, 0.75, 0.75, 0.375, 0.75, 0.5, 0.75, 0.5, 0.75, 0.5, 0.75, 0.625, 0.75, 0.625, 0.75, 0.5, 0.75, 0.625, 0.75, 0.625, 0.75, 0.375, 0.75, 0.5, 0.75, 0.5, 0.75, 0.75, 0.75, 0.8108, 0.75, 0.7973, 0.75, 0.8108, 0.75, 0.875, 0.75, 0.875, 0.75, 0.8125, 0.75, 0.875, 0.75, 0.875, 0.75, 0.75, 0.75, 0.8125, 0.75, 0.8108, 0.75, 0.375, 0.75, 0.5, 0.7502, 0.5, 0.75, 0.5, 0.75, 0.5, 0.7502, 0.625, 0.75, 0.625, 0.75, 0.625, 0.75, 0.5, 0.7502, 0.5477, 0.7515, 0.5, 0.7502, 0.4523, 0.7515, 0.4523, 0.7515, 0.5, 0.7502, 0.375, 0.75, 0.125, 0.75, 0.2488, 0.75, 0.25, 0.75, 0.25, 0.75, 0.2488, 0.75, 0.375, 0.75, 0.375, 0.75, 0.375, 0.75, 0.2488, 0.75, 0.2969, 0.75, 0.2488, 0.75, 0.1875, 0.75, 0.125, 0.75, 0.1875, 0.75, 0.2488, 0.75, 0.625, 0.0, 0.4988, 0.0, 0.5, 0.0, 0.5, 0.0, 0.4988, 0.0, 0.375, 0.0, 0.375, 0.0, 0.4988, 0.0, 0.4375, 0.0, 0.5, 0.0, 0.4375, 0.0, 0.4988, 0.0, 0.625, 0.0, 0.5469, 0.0, 0.4988, 0.0, 0.375, 0.9375, 0.4358, 0.9392, 0.4366, 0.8919, 0.4366, 0.8919, 0.4358, 0.9392, 0.4831, 0.9384, 0.4375, 1.0, 0.5, 1.0, 0.4831, 0.9384, 0.375, 1.0, 0.4375, 1.0, 0.4358, 0.9392, 0.4809, 0.8563, 0.4353, 0.8746, 0.4366, 0.8919, 0.4353, 0.8746, 0.375, 0.875, 0.375, 0.875, 0.4349, 0.8724, 0.375, 0.875, 0.375, 0.875, 0.4792, 0.8542, 0.4349, 0.8724, 0.4353, 0.8746, 0.5, 0.765, 0.5187, 0.7702, 0.5629, 0.7524, 0.5477, 0.7515, 0.5629, 0.7524, 0.625, 0.75, 0.5629, 0.7524, 0.5651, 0.7526, 0.625, 0.75, 0.5187, 0.7702, 0.5208, 0.7708, 0.5651, 0.7526, 0.25, 0.75, 0.25, 0.75, 0.3125, 0.75, 0.3125, 0.75, 0.3125, 0.75, 0.375, 0.7504, 0.3125, 0.75, 0.3125, 0.75, 0.375, 0.75, 0.25, 0.75, 0.3125, 0.75, 0.3125, 0.75, 0.5, 1.0, 0.5, 1.0, 0.5004, 0.9397, 0.4831, 0.9384, 0.5004, 0.9397, 0.5187, 0.8941, 0.5004, 0.9397, 0.5026, 0.9401, 0.5208, 0.8958, 0.5, 1.0, 0.5, 1.0, 0.5026, 0.9401, 0.5187, 0.8941, 0.5647, 0.8772, 0.5634, 0.875, 0.5647, 0.8772, 0.625, 0.875, 0.625, 0.875, 0.5651, 0.8776, 0.625, 0.875, 0.625, 0.875, 0.5208, 0.8958, 0.5651, 0.8776, 0.5647, 0.8772, 0.625, 0.0, 0.625, 0.0, 0.5608, 0.0, 0.5469, 0.0, 0.5608, 0.0, 0.5, 0.0, 0.5608, 0.0, 0.5625, 0.0, 0.5, 0.0, 0.625, 0.0, 0.625, 0.0, 0.5625, 0.0, 0.5, 1.0, 0.5, 1.0, 0.5047, 0.9404, 0.5026, 0.9401, 0.5047, 0.9404, 0.5226, 0.8976, 0.5047, 0.9404, 0.5209, 0.9415, 0.5313, 0.9063, 0.5, 1.0, 0.5209, 0.9415, 0.5047, 0.9404, 0.375, 0.75, 0.375, 0.75, 0.4371, 0.7524, 0.4523, 0.7515, 0.4371, 0.7524, 0.4813, 0.7702, 0.4371, 0.7524, 0.4349, 0.7526, 0.4792, 0.7708, 0.375, 0.75, 0.375, 0.75, 0.4349, 0.7526, 0.25, 0.75, 0.25, 0.75, 0.3108, 0.75, 0.2969, 0.75, 0.3108, 0.75, 0.375, 0.75, 0.3108, 0.75, 0.3125, 0.75, 0.375, 0.75, 0.25, 0.75, 0.25, 0.75, 0.3125, 0.75, 0.4813, 0.7702, 0.4957, 0.8128, 0.5, 0.8136, 0.4957, 0.8128, 0.4809, 0.8563, 0.5, 0.875, 0.4948, 0.8125, 0.4792, 0.8542, 0.4809, 0.8563, 0.4792, 0.7708, 0.4948, 0.8125, 0.4957, 0.8128, 0.625, 0.875, 0.5654, 0.8703, 0.5651, 0.8724, 0.5654, 0.8703, 0.5226, 0.8524, 0.5208, 0.8542, 0.5654, 0.8703, 0.5665, 0.8541, 0.5313, 0.8438, 0.625, 0.875, 0.5665, 0.8541, 0.5654, 0.8703, 0.625, 0.875, 0.5647, 0.8728, 0.5634, 0.875, 0.5634, 0.875, 0.5647, 0.8728, 0.5191, 0.8559, 0.5651, 0.8724, 0.5208, 0.8542, 0.5191, 0.8559, 0.625, 0.875, 0.5651, 0.8724, 0.5647, 0.8728, 0.5191, 0.8559, 0.5043, 0.8128, 0.5, 0.8136, 0.5, 0.8136, 0.5043, 0.8128, 0.5187, 0.7702, 0.5043, 0.8128, 0.5052, 0.8125, 0.5208, 0.7708, 0.5208, 0.8542, 0.5052, 0.8125, 0.5043, 0.8128, 0.625, 0.75, 0.625, 0.75, 0.6892, 0.75, 0.6892, 0.75, 0.75, 0.75, 0.75, 0.75, 0.6875, 0.75, 0.75, 0.75, 0.75, 0.75, 0.625, 0.75, 0.625, 0.75, 0.6875, 0.75, 0.5209, 0.9415, 0.565, 0.94, 0.5665, 0.8959, 0.5665, 0.8959, 0.565, 0.94, 0.625, 0.9375, 0.5625, 1.0, 0.625, 1.0, 0.625, 0.9375, 0.5209, 0.9415, 0.5, 1.0, 0.5625, 1.0, 0.375, 0.8125, 0.4342, 0.8125, 0.4335, 0.7709, 0.4335, 0.7709, 0.4342, 0.8125, 0.4756, 0.8125, 0.4335, 0.8541, 0.4688, 0.8438, 0.4756, 0.8125, 0.375, 0.8125, 0.375, 0.875, 0.4335, 0.8541, 0.5244, 0.8125, 0.5658, 0.8125, 0.5665, 0.7709, 0.5665, 0.7709, 0.5658, 0.8125, 0.625, 0.8125, 0.5665, 0.8541, 0.625, 0.875, 0.625, 0.8125, 0.5244, 0.8125, 0.5313, 0.8438, 0.5665, 0.8541, 0.5208, 0.7708, 0.5226, 0.7726, 0.5654, 0.7547, 0.5651, 0.7526, 0.5654, 0.7547, 0.625, 0.7504, 0.5654, 0.7547, 0.5665, 0.7709, 0.625, 0.75, 0.5313, 0.7813, 0.5665, 0.7709, 0.5654, 0.7547, 0.5226, 0.8976, 0.5654, 0.8797, 0.5651, 0.8776, 0.5654, 0.8797, 0.625, 0.875, 0.625, 0.875, 0.5654, 0.8797, 0.5665, 0.8959, 0.625, 0.875, 0.5313, 0.9063, 0.5665, 0.8959, 0.5654, 0.8797, 0.4774, 0.7726, 0.4924, 0.8125, 0.4948, 0.8125, 0.4924, 0.8125, 0.4774, 0.8524, 0.4792, 0.8542, 0.4924, 0.8125, 0.4756, 0.8125, 0.4688, 0.8438, 0.4688, 0.7812, 0.4756, 0.8125, 0.4924, 0.8125, 0.625, 0.75, 0.625, 0.7504, 0.6875, 0.75, 0.6875, 0.75, 0.6875, 0.75, 0.75, 0.75, 0.6875, 0.75, 0.6875, 0.75, 0.75, 0.75, 0.625, 0.75, 0.6875, 0.75, 0.6875, 0.75, 0.625, 0.0, 0.625, 0.0, 0.5625, 0.0, 0.5625, 0.0, 0.5625, 0.0, 0.5, 0.0, 0.5625, 0.0, 0.5625, 0.0, 0.5, 0.0, 0.625, 0.0, 0.5625, 0.0, 0.5625, 0.0, 0.4774, 0.8524, 0.4346, 0.8703, 0.4349, 0.8724, 0.4346, 0.8703, 0.375, 0.875, 0.375, 0.875, 0.4346, 0.8703, 0.4335, 0.8541, 0.375, 0.875, 0.4688, 0.8438, 0.4335, 0.8541, 0.4346, 0.8703, 0.5226, 0.8524, 0.5076, 0.8125, 0.5052, 0.8125, 0.5052, 0.8125, 0.5076, 0.8125, 0.5226, 0.7726, 0.5076, 0.8125, 0.5244, 0.8125, 0.5313, 0.7813, 0.5313, 0.8438, 0.5244, 0.8125, 0.5076, 0.8125, 0.75, 0.75, 0.8125, 0.75, 0.8125, 0.75, 0.8125, 0.75, 0.875, 0.75, 0.875, 0.75, 0.8125, 0.75, 0.8125, 0.75, 0.875, 0.75, 0.75, 0.75, 0.8125, 0.75, 0.8125, 0.75, 0.375, 0.75, 0.375, 0.7504, 0.4346, 0.7547, 0.4349, 0.7526, 0.4346, 0.7547, 0.4774, 0.7726, 0.4346, 0.7547, 0.4335, 0.7709, 0.4688, 0.7812, 0.375, 0.75, 0.4335, 0.7709, 0.4346, 0.7547, 0.5625, 0.503, 0.5, 0.5017, 0.5, 0.5417, 0.5, 0.5017, 0.375, 0.5043, 0.375, 0.5417, 0.5, 0.5017, 0.5, 0.4653, 0.375, 0.5, 0.5625, 0.4826, 0.5, 0.4653, 0.5, 0.5017, 0.375, 0.625, 0.5, 0.625, 0.5, 0.5417, 0.5625, 0.625, 0.625, 0.625, 0.625, 0.5417, 0.5625, 0.7083, 0.625, 0.7083, 0.625, 0.625, 0.375, 0.7083, 0.5, 0.7083, 0.5, 0.625, 0.625, 0.7448, 0.75, 0.7457, 0.75, 0.7118, 0.514, 0.1867, 0.5303, 0.1901, 0.5337, 0.08781, 0.25, 0.625, 0.375, 0.625, 0.375, 0.5417, 0.25, 0.7118, 0.375, 0.7083, 0.375, 0.625, 0.625, 0.625, 0.75, 0.625, 0.75, 0.5382, 0.625, 0.7083, 0.75, 0.7118, 0.75, 0.625, 0.5116, 0.2689, 0.5273, 0.2749, 0.5286, 0.2497, 0.6016, 0.5221, 0.5235, 0.3906, 0.4993, 0.3884, 0.375, 0.7448, 0.5, 0.7448, 0.5, 0.7083, 0.5625, 0.7448, 0.625, 0.7448, 0.625, 0.7083, 0.5057, 0.1854, 0.514, 0.1867, 0.5111, 0.08057, 0.4795, 0.1832, 0.4973, 0.1841, 0.4848, 0.07154, 0.25, 0.7457, 0.375, 0.7448, 0.375, 0.7083, 0.4627, 0.191, 0.4795, 0.1832, 0.4603, 0.06378, 0.5625, 0.4826, 0.625, 0.5, 0.625, 0.375, 0.375, 0.375, 0.375, 0.5, 0.5, 0.4653, 0.375, 0.5043, 0.25, 0.5043, 0.25, 0.5382, 0.375, 0.5, 0.25, 0.5, 0.25, 0.5043, 0.75, 0.5043, 0.625, 0.5043, 0.625, 0.5417, 0.75, 0.5043, 0.75, 0.5, 0.625, 0.5, 0.507, 0.2287, 0.5015, 0.2835, 0.6382, 0.3142, 0.4939, 0.3826, 0.4863, 0.4817, 0.6234, 0.4785, 0.4809, 0.2645, 0.496, 0.2676, 0.4962, 0.244, 0.5045, 0.2442, 0.5038, 0.2681, 0.5116, 0.2689, 0.6459, 0.5581, 0.4208, 0.4246, 0.4212, 0.493, 0.7307, 0.4316, 0.7126, 0.3367, 0.5639, 0.2952, 0.5639, 0.2952, 0.4869, 0.3112, 0.7307, 0.4316, 0.465, 0.2685, 0.4809, 0.2645, 0.4801, 0.242, 0.7, 0.1692, 0.5386, 0.1711, 0.5639, 0.2952, 0.8614, 0.1673, 0.7, 0.1692, 0.7126, 0.3367, 0.841, 0.5041, 0.8614, 0.3783, 0.7453, 0.452, 0.8614, 0.3783, 0.7126, 0.3367, 0.7307, 0.4316, 0.871, 0.6915, 0.6459, 0.5581, 0.6475, 0.6519, 0.6016, 0.5221, 0.5172, 0.5051, 0.5351, 0.6219, 0.7472, 0.5139, 0.6459, 0.5581, 0.871, 0.6915, 0.7472, 0.5139, 0.4205, 0.3562, 0.4208, 0.4246, 0.4962, 0.244, 0.496, 0.2676, 0.5038, 0.2681, 0.6382, 0.3142, 0.5015, 0.2835, 0.4939, 0.3826, 0.5, 0.4653, 0.5625, 0.4826, 0.5625, 0.375, 0.4973, 0.1841, 0.5057, 0.1854, 0.4978, 0.07636, 0.5, 0.7448, 0.5625, 0.7448, 0.5625, 0.7083, 0.5, 0.7083, 0.5625, 0.7083, 0.5625, 0.625, 0.5, 0.625, 0.5625, 0.625, 0.5625, 0.5417, 0.625, 0.5, 0.5625, 0.4826, 0.5625, 0.503, 0.625, 0.5043, 0.5625, 0.503, 0.5625, 0.5417, 0.4973, 0.1841, 0.4962, 0.244, 0.5045, 0.2442, 0.4627, 0.191, 0.4639, 0.2457, 0.4801, 0.242, 0.5057, 0.1854, 0.5045, 0.2442, 0.5127, 0.2448, 0.4795, 0.1832, 0.4801, 0.242, 0.4962, 0.244, 0.5127, 0.2448, 0.5286, 0.2497, 0.5303, 0.1901])
me_cube.materials.append(mat_material)
me_cube.update()
arm_armature = bpy.data.armatures.new('Armature')  # bones are not reproduced

# ---- objects
ob_cube_001 = bpy.data.objects.new('Cube.001', me_cube)
ob_armature = bpy.data.objects.new('Armature', arm_armature)

# ---- transforms, parenting, visibility, modifiers, constraints
ob_cube_001.parent = ob_armature
ob_cube_001.matrix_parent_inverse = Matrix(((5.836, -0.0, 0.0, -0.0), (-0.0, 5.836, -0.0, 0.0), (0.0, -0.0, 5.836, 1.651), (-0.0, 0.0, -0.0, 1.0)))
ob_cube_001.location = (0.0, 0.0, 0.0)
ob_cube_001.scale = (0.08211, 0.08211, 0.08211)
_vg = ob_cube_001.vertex_groups.new(name='Bone')
for _i, _w in zip([188, 189, 192, 193, 196, 197, 198, 199, 202, 209, 210, 211, 212, 213, 219, 220, 222, 227, 228, 229, 240, 243, 245, 248, 448, 449, 452, 453, 456, 457, 463, 464, 465, 469, 470, 477, 480, 482], [0.1775, 0.06069, 0.3556, 0.3766, 0.2568, 0.04329, 0.1123, 0.1766, 0.1555, 0.3587, 0.3836, 0.369, 0.3235, 0.3495, 0.3433, 0.01349, 0.9955, 0.3792, 0.3205, 0.3586, 0.08343, 0.374, 0.3484, 0.3822, 0.1775, 0.06069, 0.3556, 0.3766, 0.1123, 0.1766, 0.369, 0.3235, 0.3495, 0.3433, 0.01349, 0.08343, 0.374, 0.3484]): _vg.add([_i], _w, 'REPLACE')
_vg = ob_cube_001.vertex_groups.new(name='Bone.001')
for _i, _w in zip([188, 189, 192, 193, 196, 197, 198, 199, 200, 209, 210, 211, 212, 213, 219, 220, 223, 227, 228, 229, 240, 243, 245, 246, 248, 448, 449, 452, 453, 456, 457, 458, 463, 464, 465, 469, 470, 477, 480, 482, 483], [0.538, 0.4617, 0.3188, 0.3159, 0.3998, 0.4419, 0.5362, 0.6666, 0.1102, 0.312, 0.3109, 0.3167, 0.3444, 0.3379, 0.3444, 0.4278, 0.06436, 0.3078, 0.3315, 0.3291, 0.4909, 0.316, 0.3414, 0.2049, 0.3091, 0.538, 0.4617, 0.3188, 0.3159, 0.5362, 0.6666, 0.1102, 0.3167, 0.3444, 0.3379, 0.3444, 0.4278, 0.4909, 0.316, 0.3414, 0.2049]): _vg.add([_i], _w, 'REPLACE')
_vg = ob_cube_001.vertex_groups.new(name='Bone.002')
for _i, _w in zip([187, 188, 189, 192, 193, 196, 197, 198, 199, 200, 201, 203, 209, 210, 211, 212, 213, 219, 220, 223, 227, 228, 229, 240, 241, 243, 245, 246, 248, 447, 448, 449, 452, 453, 456, 457, 458, 459, 463, 464, 465, 469, 470, 477, 478, 480, 482, 483], [0.06374, 0.2689, 0.4587, 0.3165, 0.2982, 0.3327, 0.4921, 0.3347, 0.09762, 0.7731, 0.05312, 0.04529, 0.3204, 0.2965, 0.3053, 0.322, 0.3018, 0.3018, 0.4773, 0.8167, 0.3042, 0.3383, 0.3014, 0.4082, 0.0635, 0.3008, 0.2996, 0.6906, 0.2997, 0.06374, 0.2689, 0.4587, 0.3165, 0.2982, 0.3347, 0.09762, 0.7731, 0.05312, 0.3053, 0.322, 0.3018, 0.3018, 0.4773, 0.4082, 0.0635, 0.3008, 0.2996, 0.6906]): _vg.add([_i], _w, 'REPLACE')
_vg = ob_cube_001.vertex_groups.new(name='Bone.003')
for _i, _w in zip([186, 187, 190, 191, 200, 201, 202, 203, 204, 205, 206, 207, 208, 221, 223, 225, 226, 241, 242, 246, 247, 446, 447, 450, 451, 458, 459, 460, 461, 462, 471, 478, 479, 483, 484], [0.007557, 0.8207, 0.01756, 0.0505, 0.08529, 0.2866, 0.09874, 0.9188, 0.05484, 0.006638, 0.0265, 0.9175, 0.7557, 0.9363, 0.102, 0.8484, 0.7407, 0.6567, 0.05292, 0.0545, 0.9016, 0.007557, 0.8207, 0.01756, 0.0505, 0.08529, 0.2866, 0.05484, 0.9175, 0.7557, 0.8484, 0.6567, 0.05292, 0.0545, 0.9016]): _vg.add([_i], _w, 'REPLACE')
_vg = ob_cube_001.vertex_groups.new(name='Bone.004')
_vg = ob_cube_001.vertex_groups.new(name='Bone.005')
for _i, _w in zip([190, 191, 204, 206, 207, 217, 218, 221, 224, 231, 233, 235, 236, 242, 247, 250, 251, 252, 253, 254, 255, 256, 258, 450, 451, 460, 461, 467, 468, 472, 473, 475, 479, 484, 485, 486, 487, 488, 489, 490, 491], [0.02867, 0.8469, 0.2754, 0.9347, 0.05574, 0.799, 0.09831, 0.05578, 0.9095, 0.5068, 0.07493, 0.0826, 0.1528, 0.6749, 0.02266, 0.6762, 0.08215, 0.1311, 0.8951, 0.09439, 0.9693, 0.6083, 0.7894, 0.02866, 0.8469, 0.2753, 0.05574, 0.7988, 0.09862, 0.5041, 0.0752, 0.1571, 0.6749, 0.02266, 0.6755, 0.08398, 0.1161, 0.895, 0.09441, 0.6076, 0.7891]): _vg.add([_i], _w, 'REPLACE')
_vg = ob_cube_001.vertex_groups.new(name='Bone.008')
for _i, _w in zip([195, 216, 217, 224, 230, 231, 233, 234, 235, 236, 238, 244, 249, 250, 251, 252, 253, 256, 258, 455, 467, 472, 473, 474, 475, 476, 481, 485, 486, 487, 488, 490, 491], [0.9939, 0.9927, 0.1364, 0.08258, 0.9481, 0.09371, 0.8795, 0.02592, 0.9092, 0.2257, 0.9505, 0.9683, 0.9883, 0.1495, 0.6794, 0.1443, 0.02587, 0.02676, 0.03821, 0.9938, 0.1366, 0.09728, 0.8792, 0.02504, 0.22, 0.9505, 0.9682, 0.1505, 0.677, 0.1666, 0.0262, 0.02886, 0.03918]): _vg.add([_i], _w, 'REPLACE')
_vg = ob_cube_001.vertex_groups.new(name='Bone.006')
for _i, _w in zip([190, 191, 204, 205, 208, 218, 225, 226, 231, 242, 247, 254, 256, 257, 258, 450, 451, 460, 462, 468, 471, 472, 479, 484, 489, 490, 491], [0.5116, 0.08037, 0.553, 0.8296, 0.05779, 0.01129, 0.06042, 0.07519, 0.0153, 0.2209, 0.01912, 0.07928, 0.08726, 0.05756, 0.05028, 0.5116, 0.08037, 0.553, 0.05779, 0.0113, 0.06041, 0.01511, 0.2209, 0.01912, 0.07928, 0.08723, 0.05027]): _vg.add([_i], _w, 'REPLACE')
_vg = ob_cube_001.vertex_groups.new(name='Bone.007')
for _i, _w in zip([190, 204, 205, 208, 218, 231, 232, 234, 236, 242, 250, 252, 254, 256, 257, 258, 450, 460, 462, 468, 472, 474, 475, 479, 485, 487, 489, 490, 491], [0.4041, 0.1085, 0.1205, 0.04007, 0.5596, 0.1355, 0.1365, 0.08989, 0.05364, 0.0407, 0.05664, 0.06294, 0.7157, 0.1736, 0.7975, 0.06635, 0.4041, 0.1085, 0.04007, 0.5592, 0.1361, 0.08763, 0.05477, 0.04071, 0.05684, 0.05974, 0.7156, 0.1738, 0.06642]): _vg.add([_i], _w, 'REPLACE')
_vg = ob_cube_001.vertex_groups.new(name='Bone.009')
for _i, _w in zip([194, 214, 215, 217, 218, 230, 231, 232, 233, 234, 236, 237, 238, 239, 244, 250, 251, 252, 254, 256, 257, 258, 259, 454, 466, 467, 468, 472, 473, 474, 475, 476, 481, 485, 486, 487, 489, 490, 491], [0.9881, 1.006, 0.9975, 0.01174, 0.2864, 0.05252, 0.2276, 0.8427, 0.02729, 0.8564, 0.5568, 0.9803, 0.05041, 1.002, 0.00028, 0.09311, 0.2169, 0.6512, 0.09524, 0.08302, 0.1279, 0.03296, 0.9998, 0.9895, 1.006, 0.0115, 0.286, 0.2263, 0.02727, 0.8556, 0.5567, 0.05041, 0.0002814, 0.09269, 0.2169, 0.6481, 0.09512, 0.08263, 0.03258]): _vg.add([_i], _w, 'REPLACE')
_vg = ob_cube_001.vertex_groups.new(name='shoulder_L')
for _i, _w in zip([2, 3, 6, 7, 52, 53, 54, 55, 142, 186, 187, 199, 201, 202, 208, 220, 225, 226, 241, 246], [0.1454, 0.3374, 0.005225, 0.161, 0.7075, 0.05943, 0.6486, 0.102, 0.8806, 0.9216, 0.09454, 0.0571, 0.624, 0.3596, 0.1229, 0.03422, 0.04491, 0.07671, 0.2544, 0.01421]): _vg.add([_i], _w, 'REPLACE')
_vg = ob_cube_001.vertex_groups.new(name='bicep_R')
for _i, _w in zip([0, 1, 2, 3, 4, 5, 6, 7, 49, 50, 51, 52, 53, 54, 55, 56, 57, 58, 59, 60, 65, 66, 67, 68, 141, 142, 143, 144, 145, 146, 148, 149, 150], [0.9513, 0.9572, 0.8544, 0.6624, 0.9567, 0.9558, 0.9722, 0.8388, 1.014, 0.9526, 0.9869, 0.2925, 0.9405, 0.3513, 0.898, 0.9978, 0.9889, 0.9518, 0.9616, 0.9598, 0.1564, 0.067, 0.4453, 0.07898, 0.9824, 0.1194, 0.9958, 0.08421, 0.9993, 0.9848, 0.4462, 0.06369, 0.1407]): _vg.add([_i], _w, 'REPLACE')
_vg = ob_cube_001.vertex_groups.new(name='forearm_R')
for _i, _w in zip([0, 1, 4, 5, 8, 9, 10, 11, 12, 13, 14, 15, 16, 17, 18, 19, 20, 21, 22, 23, 24, 25, 26, 27, 28, 29, 30, 31, 32, 33, 34, 35, 36, 37, 38, 39, 40, 41, 42, 43, 44, 45, 46, 47, 48, 50, 58, 59, 60, 61, 62, 63, 64, 65, 66, 67, 68, 69, 70, 71, 72, 73, 74, 75, 76, 77, 78, 79, 80, 81, 82, 83, 84, 85, 86, 87, 88, 89, 90, 91, 92, 93, 94, 95, 96, 97, 98, 99, 100, 101, 102, 103, 104, 105, 106, 107, 108, 109, 110, 111, 112, 113, 114, 115, 116, 117, 118, 119, 120, 121, 122, 123, 124, 125, 126, 127, 128, 129, 130, 131, 132, 133, 134, 135, 136, 137, 138, 139, 140, 144, 147, 148, 149, 150, 151, 152, 153, 154, 155, 156, 157, 158, 159, 160, 161, 162, 163, 164, 165, 166, 167, 168, 169, 170, 171, 172, 173, 174, 175, 176, 177, 178, 179, 180, 181, 182, 183, 184, 185], [0.04912, 0.03476, 0.0367, 0.03801, 0.9941, 0.9987, 0.9855, 0.9987, 1.0, 1.0, 1.0, 1.0, 1.0, 1.0, 1.0, 1.0, 1.0, 1.0, 1.0, 1.0, 1.0, 1.0, 1.0, 1.0, 1.0, 1.0, 1.0, 1.0, 1.0, 1.0, 1.0, 1.0, 1.0, 1.0, 1.0, 1.0, 1.0, 1.0, 1.0, 1.0, 1.0, 1.0, 1.0, 1.0, 1.0, 0.04431, 0.04623, 0.02695, 0.02968, 0.9972, 0.9966, 0.9879, 0.999, 0.8436, 0.933, 0.5547, 0.921, 1.0, 1.0, 1.0, 1.0, 0.9999, 1.0, 1.0, 1.0, 1.0, 1.0, 1.0, 1.0, 1.0, 1.0, 1.0, 1.0, 1.0, 1.0, 1.0, 1.0, 1.0, 1.0, 1.0, 1.0, 1.0, 1.0, 1.0, 1.0, 1.0, 1.0, 1.0, 1.0, 1.0, 1.0, 1.0, 1.0, 1.0, 1.0, 1.0, 1.0, 1.0, 1.0, 1.0, 1.0, 1.0, 1.0, 1.0, 1.0, 1.0, 1.0, 1.0, 1.0, 1.0, 1.0, 1.0, 1.0, 1.0, 1.0, 1.0, 1.0, 1.0, 1.0, 1.0, 1.0, 1.0, 1.0, 1.0, 1.0, 1.0, 1.0, 1.0, 1.0, 0.9158, 0.9999, 0.5538, 0.9363, 0.8593, 1.0, 1.0, 1.0, 1.0, 1.0, 1.0, 1.0, 1.0, 1.0, 1.0, 1.0, 1.0, 1.0, 1.0, 1.0, 1.0, 1.0, 1.0, 1.0, 1.0, 1.0, 1.0, 1.0, 1.0, 1.0, 1.0, 1.0, 1.0, 1.0, 1.0, 1.0, 1.0, 1.0, 1.0, 1.0]): _vg.add([_i], _w, 'REPLACE')
_vg = ob_cube_001.vertex_groups.new(name='shoulder_R')
for _i, _w in zip([202, 226, 262, 263, 266, 267, 312, 313, 314, 315, 402, 446, 447, 457, 459, 462, 470, 471, 478, 483], [0.3596, 0.07671, 0.1454, 0.3374, 0.005225, 0.161, 0.7075, 0.05943, 0.6486, 0.102, 0.8806, 0.9216, 0.09454, 0.0571, 0.624, 0.1229, 0.03422, 0.04491, 0.2544, 0.01421]): _vg.add([_i], _w, 'REPLACE')
_vg = ob_cube_001.vertex_groups.new(name='bicep_L')
for _i, _w in zip([260, 261, 262, 263, 264, 265, 266, 267, 309, 310, 311, 312, 313, 314, 315, 316, 317, 318, 319, 320, 325, 326, 327, 328, 401, 402, 403, 404, 405, 406, 408, 409, 410], [0.9513, 0.9572, 0.8544, 0.6624, 0.9567, 0.9558, 0.9722, 0.8388, 1.014, 0.9526, 0.9869, 0.2925, 0.9405, 0.3513, 0.898, 0.9978, 0.9889, 0.9518, 0.9616, 0.9598, 0.1564, 0.067, 0.4453, 0.07898, 0.9824, 0.1194, 0.9958, 0.08421, 0.9993, 0.9848, 0.4462, 0.06369, 0.1407]): _vg.add([_i], _w, 'REPLACE')
_vg = ob_cube_001.vertex_groups.new(name='forearm_L')
for _i, _w in zip([260, 261, 264, 265, 268, 269, 270, 271, 272, 273, 274, 275, 276, 277, 278, 279, 280, 281, 282, 283, 284, 285, 286, 287, 288, 289, 290, 291, 292, 293, 294, 295, 296, 297, 298, 299, 300, 301, 302, 303, 304, 305, 306, 307, 308, 310, 318, 319, 320, 321, 322, 323, 324, 325, 326, 327, 328, 329, 330, 331, 332, 333, 334, 335, 336, 337, 338, 339, 340, 341, 342, 343, 344, 345, 346, 347, 348, 349, 350, 351, 352, 353, 354, 355, 356, 357, 358, 359, 360, 361, 362, 363, 364, 365, 366, 367, 368, 369, 370, 371, 372, 373, 374, 375, 376, 377, 378, 379, 380, 381, 382, 383, 384, 385, 386, 387, 388, 389, 390, 391, 392, 393, 394, 395, 396, 397, 398, 399, 400, 404, 407, 408, 409, 410, 411, 412, 413, 414, 415, 416, 417, 418, 419, 420, 421, 422, 423, 424, 425, 426, 427, 428, 429, 430, 431, 432, 433, 434, 435, 436, 437, 438, 439, 440, 441, 442, 443, 444, 445], [0.04912, 0.03476, 0.0367, 0.03801, 0.9941, 0.9987, 0.9855, 0.9987, 1.0, 1.0, 1.0, 1.0, 1.0, 1.0, 1.0, 1.0, 1.0, 1.0, 1.0, 1.0, 1.0, 1.0, 1.0, 1.0, 1.0, 1.0, 1.0, 1.0, 1.0, 1.0, 1.0, 1.0, 1.0, 1.0, 1.0, 1.0, 1.0, 1.0, 1.0, 1.0, 1.0, 1.0, 1.0, 1.0, 1.0, 0.04431, 0.04623, 0.02695, 0.02968, 0.9972, 0.9966, 0.9879, 0.999, 0.8436, 0.933, 0.5547, 0.921, 1.0, 1.0, 1.0, 1.0, 0.9999, 1.0, 1.0, 1.0, 1.0, 1.0, 1.0, 1.0, 1.0, 1.0, 1.0, 1.0, 1.0, 1.0, 1.0, 1.0, 1.0, 1.0, 1.0, 1.0, 1.0, 1.0, 1.0, 1.0, 1.0, 1.0, 1.0, 1.0, 1.0, 1.0, 1.0, 1.0, 1.0, 1.0, 1.0, 1.0, 1.0, 1.0, 1.0, 1.0, 1.0, 1.0, 1.0, 1.0, 1.0, 1.0, 1.0, 1.0, 1.0, 1.0, 1.0, 1.0, 1.0, 1.0, 1.0, 1.0, 1.0, 1.0, 1.0, 1.0, 1.0, 1.0, 1.0, 1.0, 1.0, 1.0, 1.0, 1.0, 0.9158, 0.9999, 0.5538, 0.9363, 0.8593, 1.0, 1.0, 1.0, 1.0, 1.0, 1.0, 1.0, 1.0, 1.0, 1.0, 1.0, 1.0, 1.0, 1.0, 1.0, 1.0, 1.0, 1.0, 1.0, 1.0, 1.0, 1.0, 1.0, 1.0, 1.0, 1.0, 1.0, 1.0, 1.0, 1.0, 1.0, 1.0, 1.0, 1.0, 1.0]): _vg.add([_i], _w, 'REPLACE')
_m = ob_cube_001.modifiers.new('Armature', 'ARMATURE')
_m.object = ob_armature
ob_armature.location = (0.0, 0.0, -0.2828)
ob_armature.scale = (0.1714, 0.1714, 0.1714)

# ---- collection membership
col_collection.objects.link(ob_cube_001)
col_collection.objects.link(ob_armature)

# ---- scene / render settings (as saved in the file)
scene.frame_start = 1; scene.frame_end = 250; scene.frame_set(0)
scene.render.engine = 'BLENDER_EEVEE_NEXT'
scene.cycles.sampling_pattern = 'TABULATED_SOBOL'
scene.cycles.use_light_tree = False
scene.view_settings.view_transform = 'Filmic'
bpy.context.view_layer.update()

# ---- added for rendering (the .blend has no active camera and no usable light): camera, sun
cam_auto = bpy.data.cameras.new('AutoCamera')
cam_auto.lens = 50.0
cam_auto.sensor_width = 36.0
cam_auto.clip_end = 1000.0
ob_auto_camera = bpy.data.objects.new('AutoCamera', cam_auto)
scene.collection.objects.link(ob_auto_camera)
ob_auto_camera.location = (1.61253, -2.03501, 1.26186)
ob_auto_camera.rotation_euler = (1.09748, -7.21219e-08, 0.694738)
scene.camera = ob_auto_camera
light_auto_sun = bpy.data.lights.new('AutoSun', 'SUN')
light_auto_sun.energy = 3.0
light_auto_sun.angle = 0.0523599
ob_auto_sun = bpy.data.objects.new('AutoSun', light_auto_sun)
scene.collection.objects.link(ob_auto_sun)
ob_auto_sun.rotation_euler = (0.872665, 0.174533, 0.523599)
bpy.context.view_layer.update()
